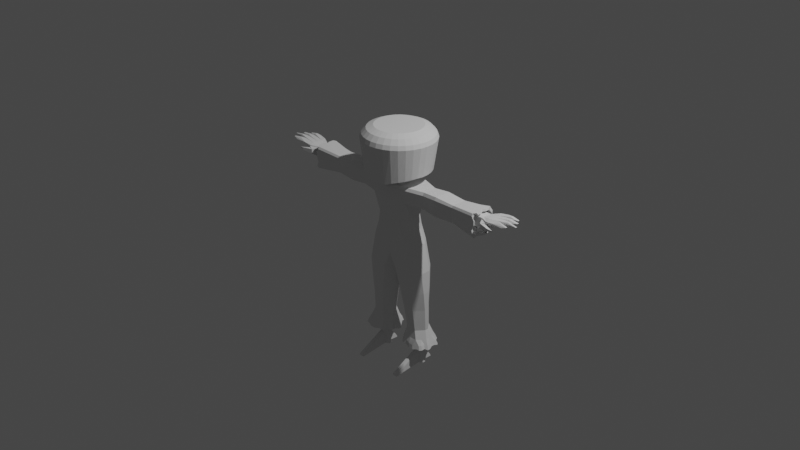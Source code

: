 # Source: ghostcatmodel.blend  (saved by Blender 3.4.6; exported with 4.5.12 LTS)
import bpy
from mathutils import Matrix  # noqa: F401  (used for matrix-valued properties, if any)

bpy.ops.wm.read_factory_settings(use_empty=True)
scene = bpy.context.scene
scene.name = 'Scene'

# ---- collections
col_collection = bpy.data.collections.new('Collection'); scene.collection.children.link(col_collection)

# ---- world
world_world = bpy.data.worlds.new('World'); scene.world = world_world
world_world.use_nodes = True; world_world.node_tree.nodes.clear()
_N = world_world.node_tree.nodes; _L = world_world.node_tree.links
n0 = _N.new('ShaderNodeOutputWorld'); n0.name = 'World Output'; n0.location = (300, 300)
n1 = _N.new('ShaderNodeBackground'); n1.name = 'Background'; n1.location = (10, 300)
n1.inputs[0].default_value = (0.05088, 0.05088, 0.05088, 1.0)
_L.new(n1.outputs[0], n0.inputs[0])
n0.is_active_output = True
world_world.color = (0.05088, 0.05088, 0.05088)
world_world.use_sun_shadow = False
world_world.sun_shadow_jitter_overblur = 0.0

# ---- cameras
cam_camera = bpy.data.cameras.new('Camera')
cam_camera.clip_end = 100.0
cam_camera.ortho_scale = 7.314

# ---- lights
light_light = bpy.data.lights.new('Light', 'POINT')
light_light.transmission_factor = 0.0
light_light.energy = 1000.0
light_light.shadow_soft_size = 0.1
light_light.shadow_maximum_resolution = 0.006
light_light.use_absolute_resolution = True

# ---- meshes
me_cube = bpy.data.meshes.new('Cube')
me_cube.from_pydata([(-1.696, -0.4854, -1.083), (-1.0, -0.5016, 1.0), (-1.696, 0.6436, -1.047), (-1.0, 0.5373, 1.0), (-1.352, -0.4746, -0.4061), (-1.101, -0.4891, -0.09191), (-1.0, -0.4955, 0.2027), (-1.0, -0.5016, 0.6), (-1.0, 0.5373, 0.6), (-1.0, 0.5621, 0.2027), (-1.101, 0.5941, -0.1006), (-1.352, 0.6217, -0.4332), (0.0, -0.4746, -0.4061), (0.0, -0.4891, -0.09191), (0.0, -0.4955, 0.2027), (0.0, -0.6784, 0.6), (0.0, 0.6217, -0.4332), (0.0, 0.5941, -0.1006), (0.0, 0.5621, 0.2027), (0.0, 0.8082, 0.6), (1.0, -0.504, 0.9341), (1.0, -0.4376, 1.0), (1.0, 0.567, 1.0), (1.0, 0.6338, 0.9341), (1.0, 0.6338, 0.6659), (1.0, 0.567, 0.6), (0.9351, 0.6451, 0.6), (1.0, -0.4377, 0.6), (1.0, -0.504, 0.6659), (0.0, 0.7414, 1.0), (0.0, 0.8082, 0.9341), (0.0, -0.6784, 0.9341), (-9.313e-10, -0.612, 1.0), (4.292, 0.2291, 0.9717), (4.292, 0.2167, 0.9893), (4.292, -0.1811, 0.9893), (4.292, -0.1934, 0.9717), (4.292, 0.2167, 0.7565), (4.292, 0.2291, 0.7741), (4.292, -0.1934, 0.7741), (4.292, -0.1811, 0.7565), (1.915, -0.2673, 0.5963), (1.915, -0.3336, 0.6622), (2.689, -0.3161, 0.568), (2.689, -0.3823, 0.6339), (3.677, -0.3318, 0.6443), (3.677, -0.2846, 0.5973), (3.677, -0.2845, 1.003), (3.677, -0.3318, 0.9557), (2.689, -0.316, 1.032), (2.689, -0.3823, 0.9661), (1.915, -0.3336, 0.9378), (1.915, -0.2672, 1.004), (1.915, 0.3693, 0.6622), (1.915, 0.3026, 0.5963), (2.689, 0.418, 0.6339), (2.689, 0.3514, 0.568), (3.677, 0.32, 0.5973), (3.677, 0.3674, 0.6443), (1.915, 0.3026, 1.004), (1.915, 0.3693, 0.9378), (2.689, 0.3514, 1.032), (2.689, 0.418, 0.9661), (3.677, 0.3674, 0.9557), (3.677, 0.32, 1.003), (5.088, 0.3008, 1.034), (5.092, 0.4578, 0.9264), (5.069, 0.5083, 0.9838), (5.065, 0.3576, 1.084), (5.114, -0.2774, 1.034), (5.091, -0.3345, 1.084), (4.976, -0.4726, 1.018), (4.999, -0.4221, 0.9609), (5.157, 0.4578, 0.6691), (4.999, 0.3849, 0.5662), (4.976, 0.4418, 0.5157), (5.133, 0.5083, 0.6116), (5.09, -0.4221, 0.6391), (5.067, -0.4726, 0.5816), (5.067, -0.4064, 0.5157), (5.09, -0.3492, 0.5662), (4.984, 0.3669, 1.015), (4.984, 0.4394, 0.943), (4.984, -0.4038, 0.943), (4.984, -0.3312, 1.015), (4.984, 0.4394, 0.657), (4.984, 0.3669, 0.5845), (4.984, -0.3312, 0.5845), (4.984, -0.4038, 0.657), (1.263, -0.4854, -1.083), (1.633, -0.1335, -1.072), (1.633, 0.2914, -1.059), (1.259, 0.6436, -1.047), (1.0, 0.2125, 0.2027), (0.6246, 0.5621, 0.2027), (1.0, 0.6221, 0.5351), (1.101, 0.244, -0.09777), (0.7249, 0.5941, -0.1006), (0.9762, 0.6217, -0.4332), (1.352, 0.2704, -0.4245), (1.0, -0.1479, 0.2027), (0.6329, -0.4955, 0.2027), (0.7313, -0.4891, -0.09191), (1.101, -0.1407, -0.0947), (1.352, -0.1248, -0.4148), (0.9809, -0.4746, -0.4061), (0.3735, 0.6436, -1.047), (3.725e-09, 0.2828, -1.059), (0.0, 0.6314, -0.7061), (0.0, -0.1236, -1.072), (0.3732, -0.4854, -1.083), (0.0, -0.4799, -0.7418), (1.423, 0.1019, -2.852), (1.283, 0.009785, -2.856), (1.283, 0.2919, -2.847), (1.423, 0.2059, -2.851), (1.052, 0.009785, -2.856), (0.9129, 0.1179, -2.851), (0.9129, 0.2111, -2.851), (1.052, 0.2919, -2.847), (0.1972, -0.02504, -1.587), (0.5708, -0.3875, -1.598), (0.358, 0.0551, -2.035), (0.7327, -0.3094, -2.046), (0.8546, -0.2274, -2.569), (0.5318, 0.08767, -2.559), (1.673, 0.08261, -2.559), (1.349, -0.2274, -2.569), (1.668, 0.04847, -2.035), (1.294, -0.3094, -2.046), (1.304, -0.3875, -1.598), (1.675, -0.03294, -1.587), (0.5711, 0.5963, -1.567), (0.1972, 0.2348, -1.578), (0.733, 0.5624, -2.019), (0.358, 0.1987, -2.03), (0.5318, 0.2176, -2.555), (0.8549, 0.532, -2.545), (1.675, 0.2418, -1.578), (1.301, 0.5963, -1.567), (1.668, 0.2047, -2.03), (1.292, 0.5624, -2.019), (1.347, 0.532, -2.545), (1.673, 0.2222, -2.555), (1.654, -0.3718, -2.964), (2.03, -0.05839, -2.983), (2.027, 0.4603, -2.964), (1.629, 0.7657, -2.951), (0.3527, -0.05177, -2.954), (0.6796, -0.3718, -2.964), (0.6301, 0.7513, -2.946), (0.3527, 0.3953, -2.94), (1.555, -0.2762, -2.9), (1.889, 0.04528, -2.89), (1.889, 0.2985, -2.882), (1.553, 0.6189, -2.872), (0.4484, 0.04942, -2.89), (0.7795, -0.2762, -2.9), (0.7801, 0.6189, -2.872), (0.4484, 0.2947, -2.882), (0.9351, -0.5153, 0.6), (1.412, 0.098, -3.132), (1.412, 0.2166, -3.132), (0.9342, 0.1163, -3.132), (0.9342, 0.2231, -3.132), (1.223, -0.02204, -3.134), (1.286, -0.01244, -3.192), (1.317, 0.02402, -3.134), (1.287, -0.02075, -3.077), (1.059, -0.01244, -3.192), (1.122, -0.02204, -3.134), (1.058, -0.02075, -3.077), (1.029, 0.02434, -3.134), (1.285, -1.161, -3.569), (1.059, -1.161, -3.569), (1.253, -1.139, -3.513), (1.278, -1.166, -3.534), (1.067, -1.166, -3.534), (1.092, -1.139, -3.513), (1.283, 0.2911, -3.157), (1.257, 0.2859, -3.128), (1.283, 0.2883, -3.104), (1.301, 0.2749, -3.128), (1.088, 0.2859, -3.128), (1.062, 0.2911, -3.157), (1.043, 0.2756, -3.128), (1.062, 0.2883, -3.104), (1.166, 0.7589, -3.492), (1.145, 0.7801, -3.534), (1.178, 0.7589, -3.492), (1.199, 0.7801, -3.534), (1.31, 0.3487, -3.483), (1.035, 0.3487, -3.483), (1.161, 0.7628, -3.559), (1.145, 0.7808, -3.542), (1.199, 0.7808, -3.542), (1.184, 0.7628, -3.559), (1.311, 0.03734, -3.49), (1.296, 0.03998, -3.505), (1.049, 0.03998, -3.505), (1.034, 0.03734, -3.49), (1.276, -1.138, -3.595), (1.285, -1.161, -3.571), (1.059, -1.161, -3.571), (1.069, -1.138, -3.595), (1.468, 0.1331, -3.509), (1.479, 0.1238, -3.496), (1.468, 0.2394, -3.508), (1.479, 0.2458, -3.495), (0.8792, 0.1511, -3.509), (0.8681, 0.1426, -3.496), (0.8792, 0.2452, -3.508), (0.8681, 0.2518, -3.495), (1.289, 0.3388, -3.504), (1.25, 0.3642, -3.505), (1.323, 0.3293, -3.505), (1.316, 0.3463, -3.491), (1.056, 0.3388, -3.504), (1.097, 0.3642, -3.505), (1.021, 0.3295, -3.505), (1.028, 0.3464, -3.491), (1.296, 0.03998, -3.505), (1.313, 0.03893, -3.492), (1.032, 0.03911, -3.492), (1.049, 0.03998, -3.505), (0.6932, -0.06989, -2.564), (0.4422, 0.01795, -2.756), (0.5162, -0.2118, -2.959), (0.7671, -0.2996, -2.766), (0.6933, 0.3748, -2.55), (0.7674, 0.6233, -2.737), (0.5164, 0.5549, -2.935), (0.4422, 0.3064, -2.747), (1.51, 0.3771, -2.55), (1.829, 0.3109, -2.747), (1.819, 0.5571, -2.935), (1.5, 0.6233, -2.737), (1.879, -0.2719, -2.972), (1.829, 0.01303, -2.757), (1.511, -0.07242, -2.564), (1.501, -0.2996, -2.766), (1.102, -0.2274, -2.569), (0.5318, 0.1526, -2.557), (0.2531, 0.1912, -2.965), (1.188, -0.4286, -2.996), (1.673, 0.1524, -2.557), (1.985, 0.1716, -2.947), (1.101, 0.532, -2.545), (1.166, 0.7145, -2.93), (1.665, -0.1433, -2.762), (1.664, 0.4671, -2.742), (0.6048, 0.4649, -2.742), (0.6047, -0.1408, -2.761), (0.4422, 0.1622, -2.752), (1.133, 0.6233, -2.737), (1.134, -0.2996, -2.766), (1.829, 0.162, -2.752), (0.6125, 0.00889, -2.561), (0.3975, -0.01691, -2.855), (0.5979, -0.2918, -2.962), (0.8108, -0.2635, -2.668), (0.7741, 0.4534, -2.547), (0.6738, 0.7056, -2.85), (0.4345, 0.4751, -2.937), (0.487, 0.262, -2.651), (1.591, 0.2996, -2.552), (1.949, 0.416, -2.868), (1.735, 0.6358, -2.932), (1.423, 0.5776, -2.641), (1.902, -0.1353, -2.957), (1.751, 0.04782, -2.658), (1.43, -0.1499, -2.566), (1.578, -0.3357, -2.865), (1.225, -0.2274, -2.569), (0.5318, 0.1201, -2.558), (0.3527, 0.06, -2.95), (1.431, -0.4286, -2.996), (1.673, 0.1175, -2.558), (1.985, 0.2856, -2.943), (0.9778, 0.532, -2.545), (0.8731, 0.7513, -2.946), (0.7739, -0.1487, -2.566), (0.487, 0.05281, -2.658), (0.4344, -0.1318, -2.957), (0.7234, -0.3357, -2.865), (0.6125, 0.2962, -2.552), (0.8111, 0.5776, -2.641), (0.5982, 0.6347, -2.932), (0.3975, 0.3509, -2.844), (1.428, 0.4545, -2.547), (1.751, 0.2666, -2.651), (1.944, 0.5391, -2.962), (1.553, 0.72, -2.854), (1.796, -0.3507, -2.975), (1.952, -0.0236, -2.884), (1.592, 0.005093, -2.561), (1.425, -0.2635, -2.668), (0.9781, -0.2274, -2.569), (0.5318, 0.1851, -2.556), (0.2531, 0.303, -2.961), (0.9232, -0.3718, -2.964), (1.673, 0.1873, -2.556), (2.03, 0.05567, -2.979), (1.224, 0.532, -2.545), (1.386, 0.7657, -2.951), (1.583, -0.2214, -2.764), (1.747, -0.06513, -2.759), (1.802, -0.2365, -2.874), (1.588, -0.1079, -2.663), (1.582, 0.5452, -2.74), (1.746, 0.389, -2.745), (1.587, 0.4221, -2.646), (1.741, 0.5121, -2.838), (0.5235, 0.3856, -2.745), (0.6861, 0.5441, -2.74), (0.6491, 0.4198, -2.646), (0.5606, 0.5099, -2.838), (0.6859, -0.2202, -2.764), (0.5235, -0.06144, -2.759), (0.6489, -0.1054, -2.663), (0.5604, -0.1763, -2.86), (0.2979, 0.1864, -2.867), (0.487, 0.1574, -2.654), (0.4422, 0.09007, -2.754), (0.4422, 0.2343, -2.75), (1.15, 0.6689, -2.833), (1.117, 0.5776, -2.641), (0.9505, 0.6233, -2.737), (1.317, 0.6233, -2.737), (1.171, -0.3925, -2.897), (1.118, -0.2635, -2.668), (1.318, -0.2996, -2.766), (0.9507, -0.2996, -2.766), (1.907, 0.1668, -2.849), (1.751, 0.1572, -2.654), (1.829, 0.2365, -2.749), (1.829, 0.08751, -2.754), (1.751, 0.1025, -2.656), (1.751, 0.2119, -2.653), (1.907, 0.2611, -2.846), (0.9644, -0.2635, -2.668), (1.271, -0.2635, -2.668), (1.385, -0.3925, -2.897), (1.27, 0.5776, -2.641), (0.9641, 0.5776, -2.641), (0.8868, 0.7056, -2.85), (0.487, 0.2097, -2.653), (0.487, 0.1051, -2.656), (0.3975, 0.07504, -2.852), (0.479, -0.0966, -2.858), (0.568, -0.02627, -2.66), (0.7299, -0.1844, -2.665), (0.6422, 0.5894, -2.836), (0.7301, 0.4987, -2.643), (0.568, 0.3409, -2.648), (1.866, 0.4944, -2.865), (1.669, 0.3443, -2.648), (1.505, 0.4999, -2.643), (1.669, -0.03002, -2.66), (1.824, -0.1002, -2.858), (1.72, -0.315, -2.876), (1.506, -0.1857, -2.665), (1.659, 0.5905, -2.836), (0.479, 0.4304, -2.841), (0.6419, -0.256, -2.863), (0.2979, 0.2784, -2.864), (1.34, 0.72, -2.854), (0.9369, -0.3357, -2.865), (1.952, 0.07067, -2.881), (5.077, 0.3292, 1.059), (4.999, 0.4213, 0.9974), (5.08, 0.483, 0.9551), (4.976, 0.475, 1.051), (4.999, -0.3857, 0.9974), (5.103, -0.3059, 1.059), (4.976, -0.4394, 1.051), (4.987, -0.4474, 0.9897), (5.145, 0.483, 0.6404), (4.999, 0.4213, 0.6026), (4.987, 0.4133, 0.5409), (4.976, 0.475, 0.5487), (5.09, -0.3857, 0.6026), (5.078, -0.4474, 0.6103), (5.067, -0.4395, 0.5487), (5.078, -0.3778, 0.5409), (4.976, 0.01772, 1.084), (4.999, 0.01784, 1.034), (4.999, 0.4578, 0.8), (4.976, 0.5083, 0.8), (5.084, -0.4726, 0.8221), (5.107, -0.4221, 0.8221), (5.158, 0.01784, 0.5662), (5.134, 0.01769, 0.5157), (5.146, 0.01776, 0.5409), (5.096, -0.4474, 0.8221), (4.987, 0.483, 0.8), (4.987, 0.01778, 1.059), (5.082, 0.315, 1.046), (4.999, 0.4396, 0.9792), (5.074, 0.4957, 0.9695), (4.976, 0.4584, 1.068), (4.999, -0.3674, 1.016), (5.097, -0.3202, 1.072), (4.976, -0.456, 1.035), (4.993, -0.4348, 0.9753), (5.151, 0.4704, 0.6547), (4.999, 0.4031, 0.5844), (4.982, 0.4275, 0.5283), (4.976, 0.4916, 0.5651), (5.09, -0.4039, 0.6208), (5.072, -0.46, 0.596), (5.067, -0.4229, 0.5322), (5.084, -0.3635, 0.5535), (5.091, -0.1225, 1.084), (5.088, 0.1173, 1.034), (5.157, 0.4578, 0.7496), (5.069, 0.5083, 0.8746), (4.976, -0.4726, 0.6908), (5.107, -0.4221, 0.9026), (4.999, -0.1657, 0.5662), (5.134, 0.2297, 0.5157), (5.071, 0.3434, 1.072), (4.999, 0.4031, 1.016), (5.086, 0.4704, 0.9407), (4.976, 0.4916, 1.035), (4.999, -0.4039, 0.9792), (5.109, -0.2917, 1.046), (4.976, -0.4229, 1.068), (4.982, -0.46, 1.004), (5.139, 0.4957, 0.626), (4.999, 0.4396, 0.6208), (4.993, 0.3991, 0.5535), (4.976, 0.4584, 0.5322), (5.09, -0.3674, 0.5844), (5.084, -0.4348, 0.6247), (5.067, -0.456, 0.5651), (5.072, -0.3921, 0.5283), (5.065, 0.1456, 1.084), (5.114, -0.09387, 1.034), (5.092, 0.4578, 0.8459), (5.133, 0.5083, 0.7208), (5.084, -0.4726, 0.9313), (4.999, -0.4221, 0.7195), (5.158, 0.2014, 0.5662), (4.976, -0.1943, 0.5157), (5.14, 0.01772, 0.5283), (5.152, 0.0178, 0.5535), (4.987, -0.18, 0.5409), (5.102, -0.4348, 0.8221), (5.09, -0.46, 0.8221), (5.096, -0.4474, 0.917), (4.987, -0.4474, 0.7052), (4.982, 0.4957, 0.8), (4.993, 0.4704, 0.8), (5.08, 0.483, 0.8603), (5.145, 0.483, 0.7352), (4.993, 0.01781, 1.046), (4.982, 0.01775, 1.072), (5.077, 0.1314, 1.059), (5.103, -0.1082, 1.059), (4.987, 0.4656, 0.593), (4.987, -0.3952, 1.042), (4.987, 0.4307, 1.042), (4.987, 0.4656, 1.007), (4.993, 0.4526, 0.9931), (4.993, 0.4169, 1.029), (4.982, 0.4446, 1.055), (4.982, -0.409, 1.055), (4.993, -0.3813, 1.029), (4.993, 0.4526, 0.6069), (4.982, 0.4786, 0.5791), (5.097, -0.1153, 1.072), (5.071, 0.1385, 1.072), (5.082, 0.1244, 1.046), (5.151, 0.4704, 0.7424), (5.086, 0.4704, 0.8531), (5.074, 0.4957, 0.8674), (4.982, -0.46, 0.698), (5.09, -0.46, 0.9241), (5.102, -0.4348, 0.9098), (4.993, -0.1728, 0.5535), (4.982, -0.1872, 0.5283), (4.993, -0.4348, 0.7123), (5.139, 0.4957, 0.728), (5.109, -0.101, 1.046), (4.982, 0.4786, 1.021), (4.292, -0.3762, 0.9327), (4.292, -0.3039, 1.005), (4.292, 0.3396, 1.005), (4.292, 0.4119, 0.9327), (4.292, 0.4119, 0.6673), (4.292, 0.3396, 0.5951), (4.292, -0.3039, 0.5951), (4.292, -0.3762, 0.6673), (5.27, -0.2191, 0.9606), (5.27, -0.2052, 0.9804), (5.27, 0.242, 0.9804), (5.27, 0.2559, 0.9606), (5.27, 0.2559, 0.7397), (5.27, 0.242, 0.7199), (5.27, -0.2052, 0.7199), (5.27, -0.2191, 0.7397), (5.68, -0.3969, 0.9668), (5.68, -0.3859, 1.002), (5.68, 0.3701, 1.042), (5.68, 0.392, 0.9668), (5.68, 0.392, 0.8908), (5.68, 0.3701, 0.8553), (5.68, -0.3333, 0.8553), (5.68, -0.3969, 0.8908), (6.153, -0.3026, 0.948), (6.2, -0.2971, 0.9613), (6.2, 0.2813, 0.9613), (6.153, 0.2976, 0.948), (6.053, 0.2976, 0.9196), (6.006, 0.2813, 0.9064), (6.006, -0.2445, 0.9064), (6.053, -0.3026, 0.9196), (4.292, -0.143, 1.005), (4.292, 0.01784, 1.005), (4.292, 0.1787, 1.005), (4.984, 0.1924, 1.015), (4.984, 0.01784, 1.015), (4.984, -0.1567, 1.015), (4.292, -0.08161, 0.9893), (4.292, 0.01784, 0.9893), (4.292, 0.1173, 0.9893), (5.27, -0.09339, 0.9804), (5.27, 0.0184, 0.9804), (5.27, 0.1302, 0.9804), (5.68, -0.2193, 1.032), (5.671, 0.008005, 1.027), (5.691, 0.2041, 1.027), (6.103, -0.164, 0.9888), (6.103, 0.0184, 0.9888), (6.307, 0.303, 1.08), (6.307, 0.3995, 1.08), (6.042, 0.418, 1.064), (6.55, 0.4101, 1.025), (6.667, 0.3995, 1.046), (6.134, 0.1916, 0.9801), (6.023, 0.1604, 0.9962), (6.137, 0.1531, 0.9922), (6.103, 0.1152, 0.9888), (6.56, 0.303, 1.056), (6.667, 0.3388, 1.046), (6.456, 0.1663, 1.088), (6.121, 0.1898, 1.067), (6.574, 0.194, 1.036), (6.875, 0.1654, 1.066), (6.082, 0.02322, 1.055), (6.446, 0.07447, 1.083), (6.875, 0.08434, 1.066), (6.594, 0.03623, 1.038), (6.632, -0.09624, 1.101), (6.249, -0.009695, 1.072), (6.704, -0.02399, 1.039), (7.06, -0.1064, 1.069), (6.303, -0.1989, 1.079), (6.635, -0.1536, 1.102), (7.06, -0.1633, 1.069), (6.738, -0.1873, 1.042), (6.401, -0.3154, 1.094), (6.212, -0.2652, 1.086), (6.649, -0.3216, 1.051), (6.819, -0.3664, 1.072), (6.01, -0.4339, 1.035), (6.39, -0.3646, 1.085), (6.807, -0.4246, 1.072), (6.574, -0.4558, 1.031), (5.446, -0.4743, 0.9443), (5.446, -0.4743, 0.8308), (5.683, -0.4073, 0.9467), (5.683, -0.4073, 0.8865), (5.943, -0.598, 0.9394), (5.943, -0.598, 0.8806), (6.18, -0.531, 0.9097), (6.18, -0.531, 0.8785)], [(2, 0), (7, 1), (1, 3), (11, 2), (0, 4), (4, 5), (5, 6), (6, 7), (3, 8), (8, 9), (9, 10), (10, 11), (12, 4), (13, 5), (14, 6), (15, 7), (4, 11), (5, 10), (6, 9), (7, 8), (11, 16), (10, 17), (9, 18), (8, 19), (29, 3), (32, 1), (108, 2), (111, 0)], [(24, 23, 60, 53), (64, 47, 70, 413, 385, 437, 68), (368, 294, 145, 302), (89, 105, 12, 111, 110), (102, 101, 14, 13), (18, 19, 26, 95, 94), (27, 25, 54, 41), (106, 92, 139, 132), (99, 96, 103, 104), (96, 93, 100, 103), (16, 17, 97, 98), (61, 49, 47, 64), (84, 523, 522, 521, 81, 65, 414, 386, 438, 69), (520, 488, 81, 521), (101, 160, 15, 14), (109, 107, 133, 120), (89, 110, 121, 130), (20, 28, 42, 51), (48, 45, 78, 417, 389, 441, 71), (19, 30, 23, 24, 26), (489, 490, 85, 82), (105, 102, 13, 12), (50, 44, 45, 48), (46, 57, 75, 420, 392, 444, 79), (93, 95, 25, 27, 100), (55, 62, 63, 58), (58, 63, 67, 416, 388, 440, 76), (22, 29, 32, 21), (53, 60, 62, 55), (59, 52, 49, 61), (160, 28, 20, 31, 15), (41, 54, 56, 43), (43, 56, 57, 46), (82, 85, 73, 415, 387, 439, 66), (88, 83, 72, 418, 390, 442, 77), (86, 87, 80, 419, 391, 443, 74), (33, 34, 496, 497), (493, 486, 83, 88), (491, 492, 87, 86), (51, 42, 44, 50), (116, 113, 152, 157), (367, 284, 149, 300), (153, 154, 146, 278, 246, 302, 145), (140, 128, 126, 277, 245, 301, 143), (91, 99, 104, 90), (132, 139, 141, 134), (138, 131, 128, 140), (17, 18, 94, 97), (134, 141, 142, 303, 247, 279, 137), (366, 292, 147, 304), (112, 115, 154, 153), (129, 123, 124, 297, 241, 273, 127), (365, 288, 151, 299), (106, 108, 16, 98, 92), (120, 133, 135, 122), (122, 135, 136, 298, 242, 274, 125), (157, 152, 144, 276, 244, 300, 149), (155, 158, 150, 280, 248, 304, 147), (159, 156, 148, 275, 243, 299, 151), (27, 28, 160), (114, 119, 158, 155), (118, 117, 156, 159), (130, 121, 123, 129), (24, 25, 95, 26), (29, 22, 23, 30), (21, 32, 31, 20), (46, 79, 411, 383, 435, 78, 45), (52, 21, 20, 51), (58, 76, 408, 380, 432, 75, 57), (64, 68, 400, 372, 424, 67, 63), (27, 41, 42, 28), (41, 43, 44, 42), (43, 46, 45, 44), (70, 47, 48, 71, 403, 375, 427), (47, 49, 50, 48), (49, 52, 51, 50), (24, 53, 54, 25), (53, 55, 56, 54), (55, 58, 57, 56), (22, 59, 60, 23), (59, 61, 62, 60), (61, 64, 63, 62), (72, 83, 84, 69, 401, 373, 425), (82, 66, 398, 370, 422, 65, 81), (86, 74, 406, 378, 430, 73, 85), (80, 87, 88, 77, 409, 381, 433), (83, 486, 487, 84), (489, 82, 81, 488), (491, 86, 85, 490), (87, 492, 493, 88), (22, 21, 52, 59), (93, 94, 95), (106, 107, 108), (109, 110, 111), (99, 91, 92, 98), (105, 89, 90, 104), (93, 96, 97, 94), (96, 99, 98, 97), (101, 102, 103, 100), (102, 105, 104, 103), (364, 259, 149, 284), (131, 90, 89, 130), (363, 263, 151, 288), (362, 267, 147, 292), (109, 120, 121, 110), (120, 122, 123, 121), (122, 125, 257, 225, 281, 124, 123), (361, 271, 127, 296), (126, 128, 129, 127, 271, 239, 295), (128, 131, 130, 129), (106, 132, 133, 107), (132, 134, 135, 133), (134, 137, 261, 229, 285, 136, 135), (91, 138, 139, 92), (138, 140, 141, 139), (140, 143, 265, 233, 289, 142, 141), (144, 152, 153, 145, 269, 237, 293), (155, 147, 267, 235, 291, 146, 154), (148, 156, 157, 149, 259, 227, 283), (159, 151, 263, 231, 287, 150, 158), (152, 113, 112, 153), (114, 155, 154, 115), (156, 117, 116, 157), (118, 159, 158, 119), (160, 101, 100, 27), (91, 90, 131, 138), (188, 190, 195, 194), (173, 176, 177, 174, 203, 202), (169, 200, 203, 174), (117, 118, 164, 163), (214, 191, 216), (115, 112, 161, 162), (177, 178, 170, 169, 174), (114, 115, 162, 182, 181), (193, 218, 192, 194), (119, 114, 181, 180, 183, 186), (192, 184, 188, 194), (161, 167, 166, 197, 222, 206), (116, 117, 163, 172, 171), (179, 182, 162, 208, 216, 191), (197, 166, 173, 202), (169, 172, 163, 210, 223, 200), (165, 170, 178, 175), (112, 113, 168, 167, 161), (113, 116, 171, 170, 165, 168), (118, 119, 186, 185, 164), (179, 191, 195, 190), (183, 180, 189, 187), (165, 166, 167, 168), (169, 170, 171, 172), (164, 185, 184, 192, 220, 212), (177, 176, 175, 178), (165, 175, 176, 173, 166), (179, 180, 181, 182), (183, 184, 185, 186), (187, 189, 190, 188), (179, 190, 189, 180), (188, 184, 183, 187), (199, 198, 201, 204), (195, 191, 214, 196), (197, 198, 221, 222), (194, 195, 196, 193), (192, 218, 220), (214, 218, 193, 196), (163, 164, 212, 210), (199, 200, 223, 224), (202, 203, 204, 201), (197, 202, 201, 198), (203, 200, 199, 204), (162, 161, 206, 208), (205, 207, 208, 206), (210, 212, 211, 209), (215, 213, 214, 216), (217, 219, 220, 218), (207, 215, 216, 208), (212, 220, 219, 211), (218, 214, 213, 217), (206, 222, 221, 205), (223, 210, 209, 224), (211, 219, 217, 213, 215, 207, 205, 221, 198, 199, 224, 209), (360, 305, 240, 272), (359, 306, 249, 307), (358, 295, 239, 308), (357, 309, 236, 268), (356, 310, 250, 311), (355, 291, 235, 312), (354, 313, 232, 264), (353, 314, 251, 315), (352, 287, 231, 316), (351, 317, 228, 260), (350, 318, 252, 319), (349, 283, 227, 320), (348, 321, 243, 275), (347, 322, 253, 323), (346, 264, 232, 324), (345, 325, 248, 280), (344, 326, 254, 327), (343, 268, 236, 328), (342, 329, 244, 276), (341, 330, 255, 331), (340, 260, 228, 332), (339, 333, 246, 278), (338, 334, 256, 335), (337, 270, 238, 336), (334, 337, 336, 256), (245, 277, 337, 334), (277, 126, 270, 337), (290, 338, 335, 234), (143, 301, 338, 290), (301, 245, 334, 338), (266, 339, 278, 146), (234, 335, 339, 266), (335, 256, 333, 339), (330, 340, 332, 255), (241, 297, 340, 330), (297, 124, 260, 340), (296, 341, 331, 240), (127, 273, 341, 296), (273, 241, 330, 341), (272, 342, 276, 144), (240, 331, 342, 272), (331, 255, 329, 342), (326, 343, 328, 254), (247, 303, 343, 326), (303, 142, 268, 343), (286, 344, 327, 230), (137, 279, 344, 286), (279, 247, 326, 344), (262, 345, 280, 150), (230, 327, 345, 262), (327, 254, 325, 345), (322, 346, 324, 253), (242, 298, 346, 322), (298, 136, 264, 346), (282, 347, 323, 226), (125, 274, 347, 282), (274, 242, 322, 347), (258, 348, 275, 148), (226, 323, 348, 258), (323, 253, 321, 348), (318, 349, 320, 252), (226, 258, 349, 318), (258, 148, 283, 349), (257, 350, 319, 225), (125, 282, 350, 257), (282, 226, 318, 350), (281, 351, 260, 124), (225, 319, 351, 281), (319, 252, 317, 351), (314, 352, 316, 251), (230, 262, 352, 314), (262, 150, 287, 352), (261, 353, 315, 229), (137, 286, 353, 261), (286, 230, 314, 353), (285, 354, 264, 136), (229, 315, 354, 285), (315, 251, 313, 354), (310, 355, 312, 250), (234, 266, 355, 310), (266, 146, 291, 355), (265, 356, 311, 233), (143, 290, 356, 265), (290, 234, 310, 356), (289, 357, 268, 142), (233, 311, 357, 289), (311, 250, 309, 357), (306, 358, 308, 249), (238, 270, 358, 306), (270, 126, 295, 358), (269, 359, 307, 237), (145, 294, 359, 269), (294, 238, 306, 359), (293, 360, 272, 144), (237, 307, 360, 293), (307, 249, 305, 360), (305, 361, 296, 240), (249, 308, 361, 305), (308, 239, 271, 361), (309, 362, 292, 236), (250, 312, 362, 309), (312, 235, 267, 362), (313, 363, 288, 232), (251, 316, 363, 313), (316, 231, 263, 363), (317, 364, 284, 228), (252, 320, 364, 317), (320, 227, 259, 364), (321, 365, 299, 243), (253, 324, 365, 321), (324, 232, 288, 365), (325, 366, 304, 248), (254, 328, 366, 325), (328, 236, 292, 366), (329, 367, 300, 244), (255, 332, 367, 329), (332, 228, 284, 367), (333, 368, 302, 246), (256, 336, 368, 333), (336, 238, 294, 368), (399, 67, 424, 485, 463, 464, 398, 66, 423, 371), (475, 454, 476, 416, 67, 399, 371, 423, 66, 439), (372, 400, 466, 462, 465, 422, 370, 398, 464, 463, 485, 424), (374, 402, 70, 427, 467, 461, 468, 401, 69, 426), (407, 75, 432, 380, 408, 470, 460, 469, 430, 378, 406, 74, 431, 379), (434, 77, 442, 482, 451, 477, 417, 78, 410, 382), (472, 458, 473, 414, 65, 397, 369, 421, 68, 437), (465, 462, 466, 400, 68, 421, 369, 397, 65, 422), (469, 460, 470, 408, 76, 429, 377, 405, 73, 430), (474, 455, 483, 440, 388, 452, 395, 453, 387, 415), (452, 388, 416, 476, 454, 475, 439, 387, 453, 395), (477, 451, 482, 442, 390, 448, 394, 449, 389, 417), (478, 450, 479, 418, 72, 404, 376, 428, 71, 441), (403, 71, 428, 376, 404, 72, 425, 373, 401, 468, 461, 467, 427, 375), (411, 79, 436, 384, 412, 80, 433, 381, 409, 77, 434, 382, 410, 78, 435, 383), (480, 447, 481, 444, 392, 445, 393, 446, 391, 419), (445, 392, 420, 75, 407, 379, 431, 74, 443, 391, 446, 393), (436, 79, 444, 481, 447, 480, 419, 80, 412, 384), (448, 390, 418, 479, 450, 478, 441, 389, 449, 394), (429, 76, 440, 483, 455, 474, 415, 73, 405, 377), (456, 386, 414, 473, 458, 472, 437, 385, 457, 396), (426, 69, 438, 484, 459, 471, 413, 70, 402, 374), (471, 459, 484, 438, 386, 456, 396, 457, 385, 413), (36, 35, 487, 486), (34, 33, 489, 488), (38, 37, 491, 490), (40, 39, 493, 492), (526, 34, 488, 520), (37, 40, 492, 491), (33, 38, 490, 489), (39, 36, 486, 493), (501, 500, 508, 509), (38, 33, 497, 498), (524, 35, 495, 527), (37, 38, 498, 499), (35, 36, 494, 495), (36, 39, 501, 494), (40, 37, 499, 500), (39, 40, 500, 501), (506, 505, 513, 514), (497, 496, 504, 505), (498, 497, 505, 506), (527, 495, 503, 530), (499, 498, 506, 507), (495, 494, 502, 503), (502, 494, 570, 572), (500, 499, 507, 508), (507, 506, 514, 515), (503, 502, 510, 511), (502, 509, 517, 510), (508, 507, 515, 516), (509, 508, 516, 517), (505, 504, 512, 513), (532, 541, 544, 535), (531, 530, 558, 559, 554, 555), (496, 529, 532, 504), (529, 528, 531, 532), (528, 527, 530, 531), (34, 526, 529, 496), (526, 525, 528, 529), (525, 524, 527, 528), (35, 524, 518, 487), (524, 525, 519, 518), (525, 526, 520, 519), (487, 518, 523, 84), (518, 519, 522, 523), (519, 520, 521, 522), (512, 504, 537, 538), (515, 514, 513, 512, 540, 543, 534, 533, 511, 510, 517, 516), (542, 541, 532, 547, 548), (534, 543, 542, 548, 549, 552, 553), (532, 531, 550, 551, 546, 547), (536, 535, 544, 545, 539), (534, 531, 555, 556), (530, 533, 561, 558), (533, 530, 563, 564), (530, 503, 566, 567, 562, 563), (503, 511, 569, 566), (538, 537, 536, 539), (504, 532, 535, 536, 537), (540, 541, 542, 543), (540, 545, 544, 541), (540, 512, 538, 539, 545), (546, 549, 548, 547), (546, 551, 552, 549), (550, 553, 552, 551), (531, 534, 553, 550), (554, 557, 556, 555), (533, 534, 556, 557, 560, 561), (558, 561, 560, 559), (554, 559, 560, 557), (562, 565, 564, 563), (511, 533, 564, 565, 568, 569), (566, 569, 568, 567), (562, 567, 568, 565), (572, 570, 574, 576), (494, 501, 571, 570), (501, 509, 573, 571), (509, 502, 572, 573), (574, 575, 577, 576), (573, 572, 576, 577), (571, 573, 577, 575), (570, 571, 575, 574)])
_uv = me_cube.uv_layers.new(name='UVMap')
_uv.uv.foreach_set('vector', [0.5832, 0.5, 0.6168, 0.5, 0.6169, 0.5, 0.5831, 0.5, 0.625, 0.517, 0.625, 0.7331, 0.625, 0.7331, 0.625, 0.6791, 0.625, 0.625, 0.625, 0.571, 0.625, 0.517, 0.375, 0.6475, 0.375, 0.6701, 0.375, 0.6775, 0.375, 0.6512, 0.375, 0.7783, 0.425, 0.7843, 0.425, 0.875, 0.4002, 0.875, 0.375, 0.8464, 0.475, 0.792, 0.525, 0.7959, 0.525, 0.875, 0.475, 0.875, 0.525, 0.375, 0.575, 0.375, 0.575, 0.4919, 0.5668, 0.5, 0.525, 0.4531, 0.575, 0.7354, 0.575, 0.5147, 0.575, 0.5237, 0.575, 0.7264, 0.375, 0.4036, 0.375, 0.4714, 0.375, 0.4684, 0.375, 0.4066, 0.425, 0.5801, 0.475, 0.5808, 0.475, 0.6696, 0.425, 0.6702, 0.475, 0.5808, 0.525, 0.5826, 0.525, 0.6678, 0.475, 0.6696, 0.425, 0.375, 0.475, 0.375, 0.475, 0.4573, 0.425, 0.4653, 0.625, 0.5208, 0.625, 0.7293, 0.625, 0.7331, 0.625, 0.517, 0.6189, 0.714, 0.6189, 0.6695, 0.6189, 0.625, 0.6189, 0.5805, 0.6189, 0.536, 0.6206, 0.5314, 0.6206, 0.5782, 0.6206, 0.625, 0.6206, 0.6718, 0.6206, 0.7186, 0.6126, 0.5886, 0.6126, 0.5523, 0.6189, 0.536, 0.6189, 0.5805, 0.525, 0.7959, 0.575, 0.7581, 0.575, 0.875, 0.525, 0.875, 0.0, 0.0, 0.0, 0.0, 0.0, 0.0, 0.0, 0.0, 0.375, 0.7783, 0.375, 0.8464, 0.375, 0.8434, 0.375, 0.7814, 0.6168, 0.75, 0.5832, 0.75, 0.5831, 0.75, 0.6169, 0.75, 0.6192, 0.75, 0.5808, 0.75, 0.5808, 0.75, 0.5904, 0.75, 0.6, 0.75, 0.6096, 0.75, 0.6192, 0.75, 0.575, 0.375, 0.6168, 0.375, 0.6168, 0.5, 0.5832, 0.5, 0.575, 0.4919, 0.6082, 0.5359, 0.5918, 0.5359, 0.5874, 0.5175, 0.6126, 0.5175, 0.425, 0.7843, 0.475, 0.792, 0.475, 0.875, 0.425, 0.875, 0.6179, 0.75, 0.5821, 0.75, 0.5808, 0.75, 0.6192, 0.75, 0.575, 0.7331, 0.575, 0.517, 0.575, 0.517, 0.575, 0.571, 0.575, 0.625, 0.575, 0.6791, 0.575, 0.7331, 0.525, 0.5826, 0.5668, 0.5, 0.575, 0.5147, 0.575, 0.7354, 0.525, 0.6678, 0.5821, 0.5, 0.6179, 0.5, 0.6192, 0.5, 0.5808, 0.5, 0.5808, 0.5, 0.6192, 0.5, 0.6192, 0.5, 0.6096, 0.5, 0.6, 0.5, 0.5904, 0.5, 0.5808, 0.5, 0.625, 0.5147, 0.75, 0.5112, 0.75, 0.7388, 0.625, 0.7354, 0.5831, 0.5, 0.6169, 0.5, 0.6179, 0.5, 0.5821, 0.5, 0.625, 0.5237, 0.625, 0.7264, 0.625, 0.7293, 0.625, 0.5208, 0.575, 0.7581, 0.5832, 0.75, 0.6168, 0.75, 0.6168, 0.875, 0.575, 0.875, 0.575, 0.7264, 0.575, 0.5237, 0.575, 0.5208, 0.575, 0.7293, 0.575, 0.7293, 0.575, 0.5208, 0.575, 0.517, 0.575, 0.7331, 0.6126, 0.5175, 0.5874, 0.5175, 0.5858, 0.5129, 0.5929, 0.5129, 0.6, 0.5129, 0.6071, 0.5129, 0.6142, 0.5129, 0.5874, 0.7325, 0.6126, 0.7325, 0.6142, 0.7371, 0.6071, 0.7371, 0.6, 0.7371, 0.5929, 0.7371, 0.5858, 0.7371, 0.5811, 0.536, 0.5811, 0.714, 0.5794, 0.7186, 0.5794, 0.6718, 0.5794, 0.625, 0.5794, 0.5782, 0.5794, 0.5314, 0.6058, 0.557, 0.6069, 0.561, 0.6069, 0.561, 0.6058, 0.557, 0.5918, 0.7141, 0.6082, 0.7141, 0.6126, 0.7325, 0.5874, 0.7325, 0.5874, 0.5523, 0.5874, 0.6977, 0.5811, 0.714, 0.5811, 0.536, 0.6169, 0.75, 0.5831, 0.75, 0.5821, 0.75, 0.6179, 0.75, 0.2912, 0.7026, 0.3336, 0.7026, 0.3421, 0.728, 0.2827, 0.728, 0.375, 0.83, 0.375, 0.8474, 0.375, 0.85, 0.375, 0.8313, 0.3677, 0.654, 0.3677, 0.5957, 0.375, 0.5725, 0.375, 0.5987, 0.375, 0.625, 0.375, 0.6512, 0.375, 0.6775, 0.375, 0.6026, 0.375, 0.6474, 0.375, 0.6479, 0.375, 0.6364, 0.375, 0.625, 0.375, 0.6135, 0.375, 0.602, 0.375, 0.578, 0.425, 0.5801, 0.425, 0.6702, 0.375, 0.6721, 0.375, 0.4066, 0.375, 0.4684, 0.375, 0.4641, 0.375, 0.4108, 0.375, 0.5901, 0.375, 0.6599, 0.375, 0.6474, 0.375, 0.6026, 0.475, 0.375, 0.525, 0.375, 0.525, 0.4531, 0.475, 0.4573, 0.375, 0.4108, 0.375, 0.4641, 0.375, 0.4643, 0.375, 0.4508, 0.375, 0.4373, 0.375, 0.4239, 0.375, 0.4104, 0.375, 0.4546, 0.375, 0.472, 0.375, 0.4745, 0.375, 0.4559, 0.3592, 0.6284, 0.3592, 0.6213, 0.3677, 0.5957, 0.3677, 0.654, 0.375, 0.7857, 0.375, 0.8392, 0.375, 0.8396, 0.375, 0.8261, 0.375, 0.8126, 0.375, 0.799, 0.375, 0.7855, 0.0, 0.0, 0.0, 0.0, 0.0, 0.0, 0.0, 0.0, 0.375, 0.4036, 0.4028, 0.375, 0.425, 0.375, 0.425, 0.4653, 0.375, 0.4714, 0.0, 0.0, 0.0, 0.0, 0.0, 0.0, 0.0, 0.0, 0.0, 0.0, 0.0, 0.0, 0.0, 0.0, 0.0, 0.0, 0.0, 0.0, 0.0, 0.0, 0.0, 0.0, 0.2827, 0.728, 0.3421, 0.728, 0.3497, 0.75, 0.331, 0.75, 0.3124, 0.75, 0.2937, 0.75, 0.275, 0.75, 0.3419, 0.522, 0.2827, 0.522, 0.2751, 0.5, 0.2937, 0.5, 0.3123, 0.5, 0.3309, 0.5, 0.3495, 0.5, 0.2573, 0.5966, 0.2573, 0.6531, 0.25, 0.6764, 0.25, 0.6506, 0.25, 0.6249, 0.25, 0.5992, 0.25, 0.5735, 0.575, 0.7354, 0.575, 0.75, 0.575, 0.7581, 0.3334, 0.5474, 0.2912, 0.5474, 0.2827, 0.522, 0.3419, 0.522, 0.2658, 0.6222, 0.2658, 0.6275, 0.2573, 0.6531, 0.2573, 0.5966, 0.375, 0.7814, 0.375, 0.8434, 0.375, 0.8392, 0.375, 0.7857, 0.5832, 0.5, 0.575, 0.5, 0.5668, 0.5, 0.575, 0.4919, 0.625, 0.3764, 0.625, 0.5, 0.6168, 0.5, 0.6168, 0.375, 0.625, 0.75, 0.625, 0.8736, 0.6168, 0.875, 0.6168, 0.75, 0.575, 0.7331, 0.575, 0.7331, 0.5764, 0.7373, 0.5779, 0.7416, 0.5793, 0.7458, 0.5808, 0.75, 0.5808, 0.75, 0.625, 0.7264, 0.625, 0.7354, 0.6168, 0.75, 0.6169, 0.75, 0.5808, 0.5, 0.5808, 0.5, 0.5793, 0.5042, 0.5779, 0.5085, 0.5764, 0.5127, 0.575, 0.517, 0.575, 0.517, 0.625, 0.517, 0.625, 0.517, 0.6236, 0.5127, 0.6221, 0.5085, 0.6207, 0.5042, 0.6192, 0.5, 0.6192, 0.5, 0.575, 0.7354, 0.575, 0.7264, 0.5831, 0.75, 0.5832, 0.75, 0.575, 0.7264, 0.575, 0.7293, 0.5821, 0.75, 0.5831, 0.75, 0.575, 0.7293, 0.575, 0.7331, 0.5808, 0.75, 0.5821, 0.75, 0.625, 0.7331, 0.625, 0.7331, 0.6192, 0.75, 0.6192, 0.75, 0.6207, 0.7458, 0.6221, 0.7416, 0.6236, 0.7373, 0.625, 0.7331, 0.625, 0.7293, 0.6179, 0.75, 0.6192, 0.75, 0.625, 0.7293, 0.625, 0.7264, 0.6169, 0.75, 0.6179, 0.75, 0.5832, 0.5, 0.5831, 0.5, 0.575, 0.5237, 0.575, 0.5147, 0.5831, 0.5, 0.5821, 0.5, 0.575, 0.5208, 0.575, 0.5237, 0.5821, 0.5, 0.5808, 0.5, 0.575, 0.517, 0.575, 0.5208, 0.625, 0.5147, 0.625, 0.5237, 0.6169, 0.5, 0.6168, 0.5, 0.625, 0.5237, 0.625, 0.5208, 0.6179, 0.5, 0.6169, 0.5, 0.625, 0.5208, 0.625, 0.517, 0.6192, 0.5, 0.6179, 0.5, 0.6142, 0.7371, 0.6126, 0.7325, 0.6189, 0.714, 0.6206, 0.7186, 0.619, 0.7232, 0.6174, 0.7278, 0.6158, 0.7325, 0.6126, 0.5175, 0.6142, 0.5129, 0.6158, 0.5175, 0.6174, 0.5222, 0.619, 0.5268, 0.6206, 0.5314, 0.6189, 0.536, 0.5811, 0.536, 0.5794, 0.5314, 0.581, 0.5268, 0.5826, 0.5222, 0.5842, 0.5175, 0.5858, 0.5129, 0.5874, 0.5175, 0.5794, 0.7186, 0.5811, 0.714, 0.5874, 0.7325, 0.5858, 0.7371, 0.5842, 0.7325, 0.5826, 0.7278, 0.581, 0.7232, 0.6126, 0.7325, 0.6082, 0.7141, 0.6126, 0.6977, 0.6189, 0.714, 0.6082, 0.5359, 0.6126, 0.5175, 0.6189, 0.536, 0.6126, 0.5523, 0.5874, 0.5523, 0.5811, 0.536, 0.5874, 0.5175, 0.5918, 0.5359, 0.5811, 0.714, 0.5874, 0.6977, 0.5918, 0.7141, 0.5874, 0.7325, 0.625, 0.5147, 0.625, 0.7354, 0.625, 0.7264, 0.625, 0.5237, 0.525, 0.5826, 0.5439, 0.4978, 0.5668, 0.5, 0.375, 0.4036, 0.375, 0.375, 0.375, 0.375, 0.375, 0.875, 0.375, 0.8464, 0.375, 0.875, 0.425, 0.5801, 0.375, 0.578, 0.375, 0.4714, 0.425, 0.4653, 0.425, 0.7843, 0.375, 0.7783, 0.375, 0.6721, 0.425, 0.6702, 0.525, 0.5826, 0.475, 0.5808, 0.475, 0.4573, 0.525, 0.4531, 0.475, 0.5808, 0.425, 0.5801, 0.425, 0.4653, 0.475, 0.4573, 0.525, 0.7959, 0.475, 0.792, 0.475, 0.6696, 0.525, 0.6678, 0.475, 0.792, 0.425, 0.7843, 0.425, 0.6702, 0.475, 0.6696, 0.375, 0.8543, 0.375, 0.8562, 0.375, 0.85, 0.375, 0.8474, 0.375, 0.6599, 0.375, 0.6721, 0.375, 0.7783, 0.375, 0.7814, 0.375, 0.3819, 0.375, 0.3813, 0.375, 0.375, 0.375, 0.375, 0.375, 0.4989, 0.375, 0.499, 0.375, 0.4745, 0.375, 0.472, 0.375, 0.875, 0.375, 0.875, 0.375, 0.8434, 0.375, 0.8464, 0.375, 0.875, 0.375, 0.875, 0.375, 0.8392, 0.375, 0.8434, 0.375, 0.875, 0.375, 0.875, 0.375, 0.8662, 0.375, 0.8573, 0.375, 0.8485, 0.375, 0.8396, 0.375, 0.8392, 0.375, 0.7511, 0.375, 0.7511, 0.375, 0.7855, 0.375, 0.783, 0.375, 0.6479, 0.375, 0.6474, 0.375, 0.7857, 0.375, 0.7855, 0.375, 0.7511, 0.375, 0.7167, 0.375, 0.6823, 0.375, 0.6474, 0.375, 0.6599, 0.375, 0.7814, 0.375, 0.7857, 0.375, 0.4036, 0.375, 0.4066, 0.375, 0.375, 0.375, 0.375, 0.375, 0.4066, 0.375, 0.4108, 0.375, 0.375, 0.375, 0.375, 0.375, 0.4108, 0.375, 0.4104, 0.375, 0.4015, 0.375, 0.3927, 0.375, 0.3838, 0.375, 0.375, 0.375, 0.375, 0.375, 0.578, 0.375, 0.5901, 0.375, 0.4684, 0.375, 0.4714, 0.375, 0.5901, 0.375, 0.6026, 0.375, 0.4641, 0.375, 0.4684, 0.375, 0.6026, 0.375, 0.602, 0.375, 0.5676, 0.375, 0.5331, 0.375, 0.4987, 0.375, 0.4643, 0.375, 0.4641, 0.3497, 0.75, 0.3421, 0.728, 0.3677, 0.654, 0.375, 0.6775, 0.3687, 0.6956, 0.3623, 0.7137, 0.356, 0.7319, 0.3419, 0.522, 0.3495, 0.5, 0.3559, 0.5181, 0.3623, 0.5362, 0.3686, 0.5543, 0.375, 0.5725, 0.3677, 0.5957, 0.25, 0.6764, 0.2573, 0.6531, 0.2827, 0.728, 0.275, 0.75, 0.2688, 0.7316, 0.2625, 0.7132, 0.2563, 0.6948, 0.2573, 0.5966, 0.25, 0.5735, 0.2563, 0.5551, 0.2625, 0.5367, 0.2688, 0.5184, 0.2751, 0.5, 0.2827, 0.522, 0.3421, 0.728, 0.3336, 0.7026, 0.3592, 0.6284, 0.3677, 0.654, 0.3334, 0.5474, 0.3419, 0.522, 0.3677, 0.5957, 0.3592, 0.6213, 0.2573, 0.6531, 0.2658, 0.6275, 0.2912, 0.7026, 0.2827, 0.728, 0.2658, 0.6222, 0.2573, 0.5966, 0.2827, 0.522, 0.2912, 0.5474, 0.575, 0.7581, 0.525, 0.7959, 0.525, 0.6678, 0.575, 0.7354, 0.375, 0.578, 0.375, 0.6721, 0.375, 0.6599, 0.375, 0.5901, 0.2912, 0.5474, 0.3334, 0.5474, 0.3334, 0.5474, 0.2912, 0.5474, 0.3336, 0.7026, 0.3322, 0.7026, 0.2926, 0.7026, 0.2912, 0.7026, 0.2912, 0.7026, 0.3336, 0.7026, 0.2912, 0.7026, 0.2912, 0.7026, 0.2912, 0.7026, 0.2912, 0.7026, 0.2658, 0.6275, 0.2658, 0.6222, 0.2658, 0.6222, 0.2658, 0.6275, 0.3241, 0.5398, 0.3333, 0.5474, 0.3342, 0.55, 0.3592, 0.6213, 0.3592, 0.6284, 0.3592, 0.6284, 0.3592, 0.6213, 0.2926, 0.7026, 0.2972, 0.7026, 0.3026, 0.7026, 0.2912, 0.7026, 0.2912, 0.7026, 0.3334, 0.5474, 0.3592, 0.6213, 0.3592, 0.6213, 0.3375, 0.5591, 0.3334, 0.5474, 0.3043, 0.5474, 0.299, 0.5474, 0.2912, 0.5474, 0.2912, 0.5474, 0.2912, 0.5474, 0.3334, 0.5474, 0.3334, 0.5474, 0.3288, 0.5474, 0.2959, 0.5474, 0.2912, 0.5474, 0.2912, 0.5474, 0.2912, 0.5474, 0.2912, 0.5474, 0.2912, 0.5474, 0.3592, 0.6284, 0.3405, 0.6825, 0.3336, 0.7026, 0.3336, 0.7026, 0.3339, 0.7015, 0.3592, 0.6284, 0.2912, 0.7026, 0.2658, 0.6275, 0.2658, 0.6275, 0.2843, 0.6823, 0.2912, 0.7026, 0.3334, 0.5474, 0.3375, 0.5591, 0.3592, 0.6213, 0.3592, 0.6213, 0.3343, 0.55, 0.3334, 0.5474, 0.3336, 0.7026, 0.3336, 0.7026, 0.3336, 0.7026, 0.3336, 0.7026, 0.2912, 0.7026, 0.2843, 0.6823, 0.2658, 0.6275, 0.2658, 0.6275, 0.2908, 0.7016, 0.2912, 0.7026, 0.3222, 0.7026, 0.3026, 0.7026, 0.2972, 0.7026, 0.3276, 0.7026, 0.3592, 0.6284, 0.3336, 0.7026, 0.3336, 0.7026, 0.3405, 0.6825, 0.3592, 0.6284, 0.3336, 0.7026, 0.2912, 0.7026, 0.2912, 0.7026, 0.3026, 0.7026, 0.3222, 0.7026, 0.3336, 0.7026, 0.2658, 0.6222, 0.2912, 0.5474, 0.2912, 0.5474, 0.2871, 0.5596, 0.2658, 0.6222, 0.3334, 0.5474, 0.3334, 0.5474, 0.3334, 0.5474, 0.3334, 0.5474, 0.2959, 0.5474, 0.3288, 0.5474, 0.3169, 0.5474, 0.3077, 0.5474, 0.3222, 0.7026, 0.3344, 0.7026, 0.3405, 0.6825, 0.3336, 0.7026, 0.2912, 0.7026, 0.2912, 0.7026, 0.2912, 0.7026, 0.2843, 0.6823, 0.2658, 0.6222, 0.2871, 0.5596, 0.2912, 0.5474, 0.2912, 0.5474, 0.2903, 0.5501, 0.2658, 0.6222, 0.2926, 0.7026, 0.3322, 0.7026, 0.3276, 0.7026, 0.2972, 0.7026, 0.3222, 0.7026, 0.3276, 0.7026, 0.3322, 0.7026, 0.3336, 0.7026, 0.3336, 0.7026, 0.3334, 0.5474, 0.3334, 0.5474, 0.3334, 0.5474, 0.3375, 0.5591, 0.2959, 0.5474, 0.2901, 0.5474, 0.2871, 0.5596, 0.2912, 0.5474, 0.3077, 0.5474, 0.3169, 0.5474, 0.3334, 0.5474, 0.2912, 0.5474, 0.3334, 0.5474, 0.3334, 0.5474, 0.3169, 0.5474, 0.3288, 0.5474, 0.2912, 0.5474, 0.2912, 0.5474, 0.2959, 0.5474, 0.3077, 0.5474, 0.2937, 0.7026, 0.3311, 0.7026, 0.3319, 0.7026, 0.2929, 0.7026, 0.3334, 0.5474, 0.3334, 0.5474, 0.3259, 0.5474, 0.3204, 0.5474, 0.3336, 0.7026, 0.3336, 0.7026, 0.3336, 0.7026, 0.3339, 0.7015, 0.2912, 0.5474, 0.3334, 0.5474, 0.3204, 0.5474, 0.3043, 0.5474, 0.2912, 0.5474, 0.294, 0.5392, 0.2903, 0.5501, 0.3242, 0.5474, 0.3008, 0.5474, 0.3043, 0.5474, 0.3204, 0.5474, 0.2658, 0.6275, 0.2658, 0.6222, 0.2658, 0.6222, 0.2658, 0.6275, 0.2937, 0.7026, 0.2914, 0.7026, 0.291, 0.7016, 0.2937, 0.7026, 0.3336, 0.7026, 0.2912, 0.7026, 0.2929, 0.7026, 0.3319, 0.7026, 0.3336, 0.7026, 0.3336, 0.7026, 0.3319, 0.7026, 0.3311, 0.7026, 0.2912, 0.7026, 0.2912, 0.7026, 0.2937, 0.7026, 0.2929, 0.7026, 0.3592, 0.6213, 0.3592, 0.6284, 0.3592, 0.6284, 0.3592, 0.6213, 0.3572, 0.6301, 0.3572, 0.6199, 0.3592, 0.6213, 0.3592, 0.6284, 0.2658, 0.6275, 0.2658, 0.6222, 0.2678, 0.6205, 0.2678, 0.6291, 0.3352, 0.561, 0.33, 0.5544, 0.3241, 0.5398, 0.3342, 0.55, 0.2946, 0.5545, 0.2894, 0.5614, 0.2903, 0.5501, 0.294, 0.5392, 0.3572, 0.6199, 0.3352, 0.561, 0.3343, 0.55, 0.3592, 0.6213, 0.2658, 0.6222, 0.2903, 0.5501, 0.2894, 0.5614, 0.2678, 0.6205, 0.3008, 0.5474, 0.3242, 0.5474, 0.33, 0.5544, 0.2946, 0.5545, 0.3592, 0.6284, 0.3339, 0.7015, 0.3311, 0.7026, 0.3572, 0.6301, 0.2908, 0.7016, 0.2658, 0.6275, 0.2678, 0.6291, 0.2937, 0.7026, 0.2678, 0.6205, 0.2894, 0.5614, 0.2946, 0.5545, 0.33, 0.5544, 0.3352, 0.561, 0.3572, 0.6199, 0.3572, 0.6301, 0.3311, 0.7026, 0.3311, 0.7026, 0.2937, 0.7026, 0.2937, 0.7026, 0.2678, 0.6291, 0.375, 0.7509, 0.375, 0.751, 0.375, 0.7804, 0.375, 0.7779, 0.375, 0.697, 0.375, 0.6921, 0.375, 0.7216, 0.375, 0.724, 0.375, 0.6872, 0.375, 0.6823, 0.375, 0.7167, 0.375, 0.7191, 0.375, 0.4988, 0.375, 0.4989, 0.375, 0.4694, 0.375, 0.4668, 0.375, 0.5627, 0.375, 0.5578, 0.375, 0.5283, 0.375, 0.5307, 0.375, 0.5529, 0.375, 0.548, 0.375, 0.5235, 0.375, 0.5259, 0.375, 0.3832, 0.375, 0.3826, 0.375, 0.375, 0.375, 0.375, 0.375, 0.3996, 0.375, 0.3977, 0.375, 0.3901, 0.375, 0.3914, 0.375, 0.3957, 0.375, 0.3938, 0.375, 0.3875, 0.375, 0.3888, 0.375, 0.8504, 0.375, 0.8523, 0.375, 0.8448, 0.375, 0.8422, 0.375, 0.8668, 0.375, 0.8674, 0.375, 0.8599, 0.375, 0.8586, 0.375, 0.8681, 0.375, 0.8687, 0.375, 0.8625, 0.375, 0.8612, 0.0, 0.0, 0.0, 0.0, 0.0, 0.0, 0.0, 0.0, 0.0, 0.0, 0.0, 0.0, 0.0, 0.0, 0.0, 0.0, 0.0, 0.0, 0.0, 0.0, 0.0, 0.0, 0.0, 0.0, 0.375, 0.42, 0.375, 0.4373, 0.375, 0.4373, 0.375, 0.4187, 0.375, 0.4226, 0.375, 0.4373, 0.375, 0.4373, 0.375, 0.4213, 0.375, 0.4521, 0.375, 0.4668, 0.375, 0.4694, 0.375, 0.4534, 0.375, 0.7953, 0.375, 0.8126, 0.375, 0.8126, 0.375, 0.794, 0.375, 0.7978, 0.375, 0.8126, 0.375, 0.8126, 0.375, 0.7965, 0.375, 0.8274, 0.375, 0.8422, 0.375, 0.8448, 0.375, 0.8287, 0.375, 0.6024, 0.375, 0.625, 0.375, 0.625, 0.375, 0.5987, 0.375, 0.6098, 0.375, 0.625, 0.375, 0.625, 0.375, 0.6061, 0.375, 0.6401, 0.375, 0.6553, 0.375, 0.6627, 0.375, 0.6438, 0.375, 0.625, 0.375, 0.6401, 0.375, 0.6438, 0.375, 0.625, 0.375, 0.625, 0.375, 0.6364, 0.375, 0.6401, 0.375, 0.625, 0.375, 0.6364, 0.375, 0.6479, 0.375, 0.6553, 0.375, 0.6401, 0.375, 0.5946, 0.375, 0.6098, 0.375, 0.6061, 0.375, 0.5872, 0.375, 0.602, 0.375, 0.6135, 0.375, 0.6098, 0.375, 0.5946, 0.375, 0.6135, 0.375, 0.625, 0.375, 0.625, 0.375, 0.6098, 0.375, 0.5798, 0.375, 0.6024, 0.375, 0.5987, 0.375, 0.5725, 0.375, 0.5872, 0.375, 0.6061, 0.375, 0.6024, 0.375, 0.5798, 0.375, 0.6061, 0.375, 0.625, 0.375, 0.625, 0.375, 0.6024, 0.375, 0.8126, 0.375, 0.8274, 0.375, 0.8287, 0.375, 0.8126, 0.375, 0.8126, 0.375, 0.8261, 0.375, 0.8274, 0.375, 0.8126, 0.375, 0.8261, 0.375, 0.8396, 0.375, 0.8422, 0.375, 0.8274, 0.375, 0.783, 0.375, 0.7978, 0.375, 0.7965, 0.375, 0.7804, 0.375, 0.7855, 0.375, 0.799, 0.375, 0.7978, 0.375, 0.783, 0.375, 0.799, 0.375, 0.8126, 0.375, 0.8126, 0.375, 0.7978, 0.375, 0.7779, 0.375, 0.7953, 0.375, 0.794, 0.375, 0.7753, 0.375, 0.7804, 0.375, 0.7965, 0.375, 0.7953, 0.375, 0.7779, 0.375, 0.7965, 0.375, 0.8126, 0.375, 0.8126, 0.375, 0.7953, 0.375, 0.4373, 0.375, 0.4521, 0.375, 0.4534, 0.375, 0.4373, 0.375, 0.4373, 0.375, 0.4508, 0.375, 0.4521, 0.375, 0.4373, 0.375, 0.4508, 0.375, 0.4643, 0.375, 0.4668, 0.375, 0.4521, 0.375, 0.4078, 0.375, 0.4226, 0.375, 0.4213, 0.375, 0.4052, 0.375, 0.4104, 0.375, 0.4239, 0.375, 0.4226, 0.375, 0.4078, 0.375, 0.4239, 0.375, 0.4373, 0.375, 0.4373, 0.375, 0.4226, 0.375, 0.4026, 0.375, 0.42, 0.375, 0.4187, 0.375, 0.4001, 0.375, 0.4052, 0.375, 0.4213, 0.375, 0.42, 0.375, 0.4026, 0.375, 0.4213, 0.375, 0.4373, 0.375, 0.4373, 0.375, 0.42, 0.0, 0.0, 0.0, 0.0, 0.0, 0.0, 0.0, 0.0, 0.0, 0.0, 0.0, 0.0, 0.0, 0.0, 0.0, 0.0, 0.0, 0.0, 0.0, 0.0, 0.0, 0.0, 0.0, 0.0, 0.0, 0.0, 0.0, 0.0, 0.0, 0.0, 0.0, 0.0, 0.0, 0.0, 0.0, 0.0, 0.0, 0.0, 0.0, 0.0, 0.0, 0.0, 0.0, 0.0, 0.0, 0.0, 0.0, 0.0, 0.0, 0.0, 0.0, 0.0, 0.0, 0.0, 0.0, 0.0, 0.0, 0.0, 0.0, 0.0, 0.0, 0.0, 0.0, 0.0, 0.0, 0.0, 0.0, 0.0, 0.0, 0.0, 0.0, 0.0, 0.375, 0.8674, 0.375, 0.8681, 0.375, 0.8612, 0.375, 0.8599, 0.375, 0.875, 0.375, 0.875, 0.375, 0.8681, 0.375, 0.8674, 0.375, 0.875, 0.375, 0.875, 0.375, 0.8687, 0.375, 0.8681, 0.375, 0.8662, 0.375, 0.8668, 0.375, 0.8586, 0.375, 0.8573, 0.375, 0.875, 0.375, 0.875, 0.375, 0.8668, 0.375, 0.8662, 0.375, 0.875, 0.375, 0.875, 0.375, 0.8674, 0.375, 0.8668, 0.375, 0.8485, 0.375, 0.8504, 0.375, 0.8422, 0.375, 0.8396, 0.375, 0.8573, 0.375, 0.8586, 0.375, 0.8504, 0.375, 0.8485, 0.375, 0.8586, 0.375, 0.8599, 0.375, 0.8523, 0.375, 0.8504, 0.375, 0.3977, 0.375, 0.3957, 0.375, 0.3888, 0.375, 0.3901, 0.375, 0.4052, 0.375, 0.4026, 0.375, 0.3957, 0.375, 0.3977, 0.375, 0.4026, 0.375, 0.4001, 0.375, 0.3938, 0.375, 0.3957, 0.375, 0.4015, 0.375, 0.3996, 0.375, 0.3914, 0.375, 0.3927, 0.375, 0.4104, 0.375, 0.4078, 0.375, 0.3996, 0.375, 0.4015, 0.375, 0.4078, 0.375, 0.4052, 0.375, 0.3977, 0.375, 0.3996, 0.375, 0.3838, 0.375, 0.3832, 0.375, 0.375, 0.375, 0.375, 0.375, 0.3927, 0.375, 0.3914, 0.375, 0.3832, 0.375, 0.3838, 0.375, 0.3914, 0.375, 0.3901, 0.375, 0.3826, 0.375, 0.3832, 0.375, 0.5578, 0.375, 0.5529, 0.375, 0.5259, 0.375, 0.5283, 0.375, 0.5872, 0.375, 0.5798, 0.375, 0.5529, 0.375, 0.5578, 0.375, 0.5798, 0.375, 0.5725, 0.375, 0.548, 0.375, 0.5529, 0.375, 0.5676, 0.375, 0.5627, 0.375, 0.5307, 0.375, 0.5331, 0.375, 0.602, 0.375, 0.5946, 0.375, 0.5627, 0.375, 0.5676, 0.375, 0.5946, 0.375, 0.5872, 0.375, 0.5578, 0.375, 0.5627, 0.375, 0.4987, 0.375, 0.4988, 0.375, 0.4668, 0.375, 0.4643, 0.375, 0.5331, 0.375, 0.5307, 0.375, 0.4988, 0.375, 0.4987, 0.375, 0.5307, 0.375, 0.5283, 0.375, 0.4989, 0.375, 0.4988, 0.375, 0.6921, 0.375, 0.6872, 0.375, 0.7191, 0.375, 0.7216, 0.375, 0.6627, 0.375, 0.6553, 0.375, 0.6872, 0.375, 0.6921, 0.375, 0.6553, 0.375, 0.6479, 0.375, 0.6823, 0.375, 0.6872, 0.375, 0.7019, 0.375, 0.697, 0.375, 0.724, 0.375, 0.7264, 0.375, 0.6775, 0.375, 0.6701, 0.375, 0.697, 0.375, 0.7019, 0.375, 0.6701, 0.375, 0.6627, 0.375, 0.6921, 0.375, 0.697, 0.375, 0.7509, 0.375, 0.7509, 0.375, 0.7779, 0.375, 0.7753, 0.375, 0.7264, 0.375, 0.724, 0.375, 0.7509, 0.375, 0.7509, 0.375, 0.724, 0.375, 0.7216, 0.375, 0.751, 0.375, 0.7509, 0.375, 0.751, 0.375, 0.7511, 0.375, 0.783, 0.375, 0.7804, 0.375, 0.7216, 0.375, 0.7191, 0.375, 0.7511, 0.375, 0.751, 0.375, 0.7191, 0.375, 0.7167, 0.375, 0.7511, 0.375, 0.7511, 0.375, 0.4989, 0.375, 0.4989, 0.375, 0.472, 0.375, 0.4694, 0.375, 0.5283, 0.375, 0.5259, 0.375, 0.4989, 0.375, 0.4989, 0.375, 0.5259, 0.375, 0.5235, 0.375, 0.499, 0.375, 0.4989, 0.375, 0.3826, 0.375, 0.3819, 0.375, 0.375, 0.375, 0.375, 0.375, 0.3901, 0.375, 0.3888, 0.375, 0.3819, 0.375, 0.3826, 0.375, 0.3888, 0.375, 0.3875, 0.375, 0.3813, 0.375, 0.3819, 0.375, 0.8523, 0.375, 0.8543, 0.375, 0.8474, 0.375, 0.8448, 0.375, 0.8599, 0.375, 0.8612, 0.375, 0.8543, 0.375, 0.8523, 0.375, 0.8612, 0.375, 0.8625, 0.375, 0.8562, 0.375, 0.8543, 0.0, 0.0, 0.0, 0.0, 0.0, 0.0, 0.0, 0.0, 0.0, 0.0, 0.0, 0.0, 0.0, 0.0, 0.0, 0.0, 0.0, 0.0, 0.0, 0.0, 0.0, 0.0, 0.0, 0.0, 0.375, 0.4373, 0.375, 0.4546, 0.375, 0.4559, 0.375, 0.4373, 0.375, 0.4373, 0.375, 0.4534, 0.375, 0.4546, 0.375, 0.4373, 0.375, 0.4534, 0.375, 0.4694, 0.375, 0.472, 0.375, 0.4546, 0.375, 0.8126, 0.375, 0.83, 0.375, 0.8313, 0.375, 0.8126, 0.375, 0.8126, 0.375, 0.8287, 0.375, 0.83, 0.375, 0.8126, 0.375, 0.8287, 0.375, 0.8448, 0.375, 0.8474, 0.375, 0.83, 0.375, 0.625, 0.375, 0.6475, 0.375, 0.6512, 0.375, 0.625, 0.375, 0.625, 0.375, 0.6438, 0.375, 0.6475, 0.375, 0.625, 0.375, 0.6438, 0.375, 0.6627, 0.375, 0.6701, 0.375, 0.6475, 0.6179, 0.5032, 0.6192, 0.5, 0.6207, 0.5042, 0.6194, 0.5076, 0.6182, 0.5109, 0.617, 0.5142, 0.6158, 0.5175, 0.6142, 0.5129, 0.6154, 0.5096, 0.6167, 0.5064, 0.6077, 0.5096, 0.6083, 0.5064, 0.609, 0.5032, 0.6096, 0.5, 0.6192, 0.5, 0.6179, 0.5032, 0.6167, 0.5064, 0.6154, 0.5096, 0.6142, 0.5129, 0.6071, 0.5129, 0.6221, 0.5085, 0.6236, 0.5127, 0.6224, 0.5162, 0.6213, 0.5198, 0.6201, 0.5233, 0.619, 0.5268, 0.6174, 0.5222, 0.6158, 0.5175, 0.617, 0.5142, 0.6182, 0.5109, 0.6194, 0.5076, 0.6207, 0.5042, 0.6228, 0.7258, 0.6239, 0.7295, 0.625, 0.7331, 0.6236, 0.7373, 0.6224, 0.7338, 0.6213, 0.7303, 0.6201, 0.7267, 0.619, 0.7232, 0.6206, 0.7186, 0.6217, 0.7222, 0.5761, 0.5206, 0.575, 0.517, 0.5764, 0.5127, 0.5779, 0.5085, 0.5793, 0.5042, 0.5806, 0.5076, 0.5818, 0.5109, 0.583, 0.5142, 0.5842, 0.5175, 0.5826, 0.5222, 0.581, 0.5268, 0.5794, 0.5314, 0.5783, 0.5278, 0.5772, 0.5242, 0.5846, 0.7404, 0.5858, 0.7371, 0.5929, 0.7371, 0.5923, 0.7404, 0.5917, 0.7436, 0.591, 0.7468, 0.5904, 0.75, 0.5808, 0.75, 0.5821, 0.7468, 0.5833, 0.7436, 0.6239, 0.5728, 0.6228, 0.5746, 0.6217, 0.5764, 0.6206, 0.5782, 0.6206, 0.5314, 0.6217, 0.5278, 0.6228, 0.5242, 0.6239, 0.5206, 0.625, 0.517, 0.625, 0.571, 0.6201, 0.5233, 0.6213, 0.5198, 0.6224, 0.5162, 0.6236, 0.5127, 0.625, 0.517, 0.6239, 0.5206, 0.6228, 0.5242, 0.6217, 0.5278, 0.6206, 0.5314, 0.619, 0.5268, 0.583, 0.5142, 0.5818, 0.5109, 0.5806, 0.5076, 0.5793, 0.5042, 0.5808, 0.5, 0.5821, 0.5032, 0.5833, 0.5064, 0.5846, 0.5096, 0.5858, 0.5129, 0.5842, 0.5175, 0.5923, 0.5096, 0.5917, 0.5064, 0.591, 0.5032, 0.5904, 0.5, 0.6, 0.5, 0.6, 0.5032, 0.6, 0.5064, 0.6, 0.5096, 0.6, 0.5129, 0.5929, 0.5129, 0.6, 0.5032, 0.6, 0.5, 0.6096, 0.5, 0.609, 0.5032, 0.6083, 0.5064, 0.6077, 0.5096, 0.6071, 0.5129, 0.6, 0.5129, 0.6, 0.5096, 0.6, 0.5064, 0.591, 0.7468, 0.5917, 0.7436, 0.5923, 0.7404, 0.5929, 0.7371, 0.6, 0.7371, 0.6, 0.7404, 0.6, 0.7436, 0.6, 0.7468, 0.6, 0.75, 0.5904, 0.75, 0.609, 0.7468, 0.6083, 0.7436, 0.6077, 0.7404, 0.6071, 0.7371, 0.6142, 0.7371, 0.6154, 0.7404, 0.6167, 0.7436, 0.6179, 0.7468, 0.6192, 0.75, 0.6096, 0.75, 0.6207, 0.7458, 0.6192, 0.75, 0.6179, 0.7468, 0.6167, 0.7436, 0.6154, 0.7404, 0.6142, 0.7371, 0.6158, 0.7325, 0.6174, 0.7278, 0.619, 0.7232, 0.6201, 0.7267, 0.6213, 0.7303, 0.6224, 0.7338, 0.6236, 0.7373, 0.6221, 0.7416, 0.5764, 0.7373, 0.575, 0.7331, 0.5761, 0.7295, 0.5772, 0.7258, 0.5783, 0.7222, 0.5794, 0.7186, 0.581, 0.7232, 0.5826, 0.7278, 0.5842, 0.7325, 0.5858, 0.7371, 0.5846, 0.7404, 0.5833, 0.7436, 0.5821, 0.7468, 0.5808, 0.75, 0.5793, 0.7458, 0.5779, 0.7416, 0.5783, 0.6736, 0.5772, 0.6754, 0.5761, 0.6773, 0.575, 0.6791, 0.575, 0.625, 0.5761, 0.625, 0.5772, 0.625, 0.5783, 0.625, 0.5794, 0.625, 0.5794, 0.6718, 0.5761, 0.625, 0.575, 0.625, 0.575, 0.571, 0.575, 0.517, 0.5761, 0.5206, 0.5772, 0.5242, 0.5783, 0.5278, 0.5794, 0.5314, 0.5794, 0.5782, 0.5794, 0.625, 0.5783, 0.625, 0.5772, 0.625, 0.5761, 0.7295, 0.575, 0.7331, 0.575, 0.6791, 0.5761, 0.6773, 0.5772, 0.6754, 0.5783, 0.6736, 0.5794, 0.6718, 0.5794, 0.7186, 0.5783, 0.7222, 0.5772, 0.7258, 0.6, 0.7404, 0.6, 0.7371, 0.6071, 0.7371, 0.6077, 0.7404, 0.6083, 0.7436, 0.609, 0.7468, 0.6096, 0.75, 0.6, 0.75, 0.6, 0.7468, 0.6, 0.7436, 0.5821, 0.5032, 0.5808, 0.5, 0.5904, 0.5, 0.591, 0.5032, 0.5917, 0.5064, 0.5923, 0.5096, 0.5929, 0.5129, 0.5858, 0.5129, 0.5846, 0.5096, 0.5833, 0.5064, 0.6217, 0.625, 0.6206, 0.625, 0.6206, 0.5782, 0.6217, 0.5764, 0.6228, 0.5746, 0.6239, 0.5728, 0.625, 0.571, 0.625, 0.625, 0.6239, 0.625, 0.6228, 0.625, 0.6217, 0.7222, 0.6206, 0.7186, 0.6206, 0.6718, 0.6217, 0.6736, 0.6228, 0.6754, 0.6239, 0.6772, 0.625, 0.6791, 0.625, 0.7331, 0.6239, 0.7295, 0.6228, 0.7258, 0.6239, 0.6772, 0.6228, 0.6754, 0.6217, 0.6736, 0.6206, 0.6718, 0.6206, 0.625, 0.6217, 0.625, 0.6228, 0.625, 0.6239, 0.625, 0.625, 0.625, 0.625, 0.6791, 0.6058, 0.693, 0.6069, 0.689, 0.6126, 0.6977, 0.6082, 0.7141, 0.6069, 0.561, 0.6058, 0.557, 0.6082, 0.5359, 0.6126, 0.5523, 0.5942, 0.557, 0.5931, 0.561, 0.5874, 0.5523, 0.5918, 0.5359, 0.5931, 0.689, 0.5942, 0.693, 0.5918, 0.7141, 0.5874, 0.6977, 0.6069, 0.593, 0.6069, 0.561, 0.6126, 0.5523, 0.6126, 0.5886, 0.5931, 0.561, 0.5931, 0.689, 0.5874, 0.6977, 0.5874, 0.5523, 0.6058, 0.557, 0.5942, 0.557, 0.5918, 0.5359, 0.6082, 0.5359, 0.5942, 0.693, 0.6058, 0.693, 0.6082, 0.7141, 0.5918, 0.7141, 0.5942, 0.693, 0.5931, 0.689, 0.5931, 0.689, 0.5942, 0.693, 0.5942, 0.557, 0.6058, 0.557, 0.6058, 0.557, 0.5942, 0.557, 0.6069, 0.657, 0.6069, 0.689, 0.6069, 0.689, 0.6069, 0.657, 0.5931, 0.561, 0.5942, 0.557, 0.5942, 0.557, 0.5931, 0.561, 0.6069, 0.689, 0.6058, 0.693, 0.6058, 0.693, 0.6069, 0.689, 0.6058, 0.693, 0.5942, 0.693, 0.5942, 0.693, 0.6058, 0.693, 0.5931, 0.689, 0.5931, 0.561, 0.5931, 0.561, 0.5931, 0.689, 0.5942, 0.693, 0.5931, 0.689, 0.5931, 0.689, 0.5942, 0.693, 0.5942, 0.557, 0.6058, 0.557, 0.6058, 0.557, 0.5942, 0.557, 0.6058, 0.557, 0.6069, 0.561, 0.6069, 0.561, 0.6058, 0.557, 0.5942, 0.557, 0.6058, 0.557, 0.6058, 0.557, 0.5942, 0.557, 0.6069, 0.657, 0.6069, 0.689, 0.6069, 0.689, 0.6069, 0.657, 0.5931, 0.561, 0.5942, 0.557, 0.5942, 0.557, 0.5931, 0.561, 0.6069, 0.689, 0.6058, 0.693, 0.6058, 0.693, 0.6069, 0.689, 0.6058, 0.693, 0.6058, 0.693, 0.6058, 0.693, 0.6058, 0.693, 0.5931, 0.689, 0.5931, 0.561, 0.5931, 0.561, 0.5931, 0.689, 0.5931, 0.561, 0.5942, 0.557, 0.5942, 0.557, 0.5931, 0.561, 0.6069, 0.689, 0.6058, 0.693, 0.6058, 0.693, 0.6069, 0.689, 0.6058, 0.693, 0.5942, 0.693, 0.5942, 0.693, 0.6058, 0.693, 0.5931, 0.689, 0.5931, 0.561, 0.5931, 0.561, 0.5931, 0.689, 0.5942, 0.693, 0.5931, 0.689, 0.5931, 0.689, 0.5942, 0.693, 0.6058, 0.557, 0.6069, 0.561, 0.6069, 0.561, 0.6058, 0.557, 0.6069, 0.593, 0.6069, 0.593, 0.6069, 0.593, 0.6069, 0.593, 0.6069, 0.625, 0.6069, 0.657, 0.6069, 0.657, 0.6069, 0.6458, 0.6069, 0.6354, 0.6069, 0.6231, 0.6069, 0.561, 0.6069, 0.593, 0.6069, 0.593, 0.6069, 0.561, 0.6069, 0.593, 0.6069, 0.625, 0.6069, 0.625, 0.6069, 0.593, 0.6069, 0.625, 0.6069, 0.657, 0.6069, 0.657, 0.6069, 0.625, 0.6069, 0.561, 0.6069, 0.593, 0.6069, 0.593, 0.6069, 0.561, 0.6069, 0.593, 0.6069, 0.625, 0.6069, 0.625, 0.6069, 0.593, 0.6069, 0.625, 0.6069, 0.657, 0.6069, 0.657, 0.6069, 0.625, 0.6069, 0.689, 0.6069, 0.657, 0.6126, 0.6614, 0.6126, 0.6977, 0.6069, 0.657, 0.6069, 0.625, 0.6126, 0.625, 0.6126, 0.6614, 0.6069, 0.625, 0.6069, 0.593, 0.6126, 0.5886, 0.6126, 0.625, 0.6126, 0.6977, 0.6126, 0.6614, 0.6189, 0.6695, 0.6189, 0.714, 0.6126, 0.6614, 0.6126, 0.625, 0.6189, 0.625, 0.6189, 0.6695, 0.6126, 0.625, 0.6126, 0.5886, 0.6189, 0.5805, 0.6189, 0.625, 0.6069, 0.561, 0.6069, 0.561, 0.6069, 0.561, 0.6069, 0.561, 0.5931, 0.561, 0.5942, 0.557, 0.6058, 0.557, 0.6069, 0.561, 0.6069, 0.5828, 0.6069, 0.6014, 0.6069, 0.625, 0.6069, 0.657, 0.6069, 0.689, 0.6058, 0.693, 0.5942, 0.693, 0.5931, 0.689, 0.6069, 0.593, 0.6069, 0.593, 0.6069, 0.593, 0.6069, 0.593, 0.6069, 0.593, 0.6069, 0.625, 0.6069, 0.6014, 0.6069, 0.593, 0.6069, 0.593, 0.6069, 0.6033, 0.6069, 0.6181, 0.6069, 0.625, 0.6069, 0.593, 0.6069, 0.625, 0.6069, 0.625, 0.6069, 0.6185, 0.6069, 0.6027, 0.6069, 0.5972, 0.6069, 0.5724, 0.6069, 0.593, 0.6069, 0.593, 0.6069, 0.5854, 0.6069, 0.5724, 0.6069, 0.625, 0.6069, 0.625, 0.6069, 0.625, 0.6069, 0.625, 0.6069, 0.657, 0.6069, 0.657, 0.6069, 0.657, 0.6069, 0.657, 0.6069, 0.657, 0.6069, 0.657, 0.6069, 0.657, 0.6069, 0.657, 0.6069, 0.657, 0.6069, 0.689, 0.6069, 0.689, 0.6069, 0.6752, 0.6069, 0.6655, 0.6069, 0.6513, 0.6069, 0.689, 0.6069, 0.689, 0.6069, 0.689, 0.6069, 0.689, 0.6069, 0.561, 0.6069, 0.561, 0.6069, 0.5724, 0.6069, 0.5724, 0.6069, 0.561, 0.6069, 0.593, 0.6069, 0.593, 0.6069, 0.5724, 0.6069, 0.561, 0.6069, 0.5828, 0.6069, 0.5839, 0.6069, 0.593, 0.6069, 0.6014, 0.6069, 0.5828, 0.6069, 0.5854, 0.6069, 0.593, 0.6069, 0.593, 0.6069, 0.5828, 0.6069, 0.561, 0.6069, 0.561, 0.6069, 0.5724, 0.6069, 0.5854, 0.6069, 0.6027, 0.6069, 0.6033, 0.6069, 0.593, 0.6069, 0.593, 0.6069, 0.6027, 0.6069, 0.6185, 0.6069, 0.6181, 0.6069, 0.6033, 0.6069, 0.625, 0.6069, 0.625, 0.6069, 0.6181, 0.6069, 0.6185, 0.6069, 0.625, 0.6069, 0.625, 0.6069, 0.625, 0.6069, 0.625, 0.6069, 0.6354, 0.6069, 0.6354, 0.6069, 0.625, 0.6069, 0.625, 0.6069, 0.657, 0.6069, 0.625, 0.6069, 0.625, 0.6069, 0.6354, 0.6069, 0.6458, 0.6069, 0.657, 0.6069, 0.657, 0.6069, 0.657, 0.6069, 0.6458, 0.6069, 0.6458, 0.6069, 0.6354, 0.6069, 0.6458, 0.6069, 0.6458, 0.6069, 0.6354, 0.6069, 0.6655, 0.6069, 0.6651, 0.6069, 0.657, 0.6069, 0.657, 0.6069, 0.689, 0.6069, 0.657, 0.6069, 0.657, 0.6069, 0.6651, 0.6069, 0.6759, 0.6069, 0.689, 0.6069, 0.689, 0.6069, 0.689, 0.6069, 0.6759, 0.6069, 0.6752, 0.6069, 0.6655, 0.6069, 0.6752, 0.6069, 0.6759, 0.6069, 0.6651, 0.6058, 0.693, 0.6058, 0.693, 0.6058, 0.693, 0.6058, 0.693, 0.6058, 0.693, 0.5942, 0.693, 0.5942, 0.693, 0.6058, 0.693, 0.5942, 0.693, 0.5942, 0.693, 0.5942, 0.693, 0.5942, 0.693, 0.5942, 0.693, 0.6058, 0.693, 0.6058, 0.693, 0.5942, 0.693, 0.6058, 0.693, 0.5942, 0.693, 0.5942, 0.693, 0.6058, 0.693, 0.5942, 0.693, 0.6058, 0.693, 0.6058, 0.693, 0.5942, 0.693, 0.5942, 0.693, 0.5942, 0.693, 0.5942, 0.693, 0.5942, 0.693, 0.6058, 0.693, 0.5942, 0.693, 0.5942, 0.693, 0.6058, 0.693])
me_cube.update()
me_cylinder = bpy.data.meshes.new('Cylinder')
me_cylinder.from_pydata([(0.0, 1.0, -1.367), (0.0, 1.0, 0.6334), (0.1951, 0.9808, -1.367), (0.1951, 0.9808, 0.6334), (0.3827, 0.9239, -1.367), (0.3827, 0.9239, 0.6334), (0.5556, 0.8315, -1.367), (0.5556, 0.8315, 0.6334), (0.7071, 0.7071, -1.367), (0.7071, 0.7071, 0.6334), (0.8315, 0.5556, -1.367), (0.8315, 0.5556, 0.6334), (0.9239, 0.3827, -1.367), (0.9239, 0.3827, 0.6334), (0.9808, 0.1951, -1.367), (0.9808, 0.1951, 0.6334), (1.0, 0.0, -1.367), (1.0, 0.0, 0.6334), (0.9808, -0.1951, -1.367), (0.9808, -0.1951, 0.6334), (0.9239, -0.3827, -1.367), (0.9239, -0.3827, 0.6202), (0.8315, -0.5556, -1.368), (0.8315, -0.5556, 0.5948), (0.7071, -0.7071, -1.373), (0.7071, -0.7071, 0.5719), (0.5556, -0.8315, -1.376), (0.5556, -0.8315, 0.5628), (0.3827, -0.9239, -1.376), (0.3827, -0.9239, 0.5628), (0.1951, -0.9808, -1.376), (0.1951, -0.9808, 0.5628), (0.0, -1.0, -1.376), (0.0, -1.0, 0.5628), (-0.1951, -0.9808, -1.376), (-0.1951, -0.9808, 0.5628), (-0.3827, -0.9239, -1.376), (-0.3827, -0.9239, 0.5628), (-0.5556, -0.8315, -1.376), (-0.5556, -0.8315, 0.5628), (-0.7071, -0.7071, -1.373), (-0.7071, -0.7071, 0.5719), (-0.8315, -0.5556, -1.368), (-0.8315, -0.5556, 0.5948), (-0.9239, -0.3827, -1.367), (-0.9239, -0.3827, 0.6202), (-0.9808, -0.1951, -1.367), (-0.9808, -0.1951, 0.6334), (-1.0, 0.0, -1.367), (-1.0, 0.0, 0.6334), (-0.9808, 0.1951, -1.367), (-0.9808, 0.1951, 0.6334), (-0.9239, 0.3827, -1.367), (-0.9239, 0.3827, 0.6334), (-0.8315, 0.5556, -1.367), (-0.8315, 0.5556, 0.6334), (-0.7071, 0.7071, -1.367), (-0.7071, 0.7071, 0.6334), (-0.5556, 0.8315, -1.367), (-0.5556, 0.8315, 0.6334), (-0.3827, 0.9239, -1.367), (-0.3827, 0.9239, 0.6334), (-0.1951, 0.9808, -1.367), (-0.1951, 0.9808, 0.6334), (0.3603, 1.812, 10.25), (5.215e-08, 1.847, 10.25), (0.7068, 1.706, 10.25), (1.026, 1.536, 10.25), (1.306, 1.306, 10.25), (1.536, 1.026, 10.25), (1.706, 0.7068, 10.25), (1.812, 0.3603, 10.25), (1.847, 1.49e-08, 10.25), (1.812, -0.3603, 10.25), (1.706, -0.7068, 10.25), (1.536, -1.026, 10.25), (1.306, -1.306, 10.25), (1.026, -1.536, 10.25), (0.7068, -1.706, 10.25), (0.3603, -1.812, 10.25), (8.196e-08, -1.847, 10.25), (-0.3603, -1.812, 10.25), (-0.7068, -1.706, 10.25), (-1.026, -1.536, 10.25), (-1.306, -1.306, 10.25), (-1.536, -1.026, 10.25), (-1.706, -0.7068, 10.25), (-1.812, -0.3603, 10.25), (-1.847, -1.49e-08, 10.25), (-1.812, 0.3603, 10.25), (-1.706, 0.7068, 10.25), (-1.536, 1.026, 10.25), (-1.306, 1.306, 10.25), (-1.026, 1.536, 10.25), (-0.7068, 1.706, 10.25), (-0.3603, 1.812, 10.25), (0.4655, 2.34, 9.677), (6.219e-08, 2.386, 9.677), (0.9131, 2.204, 9.677), (1.326, 1.984, 9.677), (1.687, 1.687, 9.677), (1.984, 1.326, 9.677), (2.204, 0.9131, 9.677), (2.34, 0.4655, 9.677), (2.386, 9.128e-09, 9.677), (2.34, -0.4655, 9.677), (2.204, -0.9131, 9.677), (1.984, -1.326, 9.677), (1.687, -1.687, 9.677), (1.326, -1.984, 9.677), (0.9131, -2.204, 9.677), (0.4655, -2.34, 9.677), (7.696e-08, -2.386, 9.677), (-0.4655, -2.34, 9.677), (-0.9131, -2.204, 9.677), (-1.326, -1.984, 9.677), (-1.687, -1.687, 9.677), (-1.984, -1.326, 9.677), (-2.204, -0.9131, 9.677), (-2.34, -0.4655, 9.677), (-2.386, -5.645e-09, 9.677), (-2.34, 0.4655, 9.677), (-2.204, 0.9131, 9.677), (-1.984, 1.326, 9.677), (-1.687, 1.687, 9.677), (-1.326, 1.984, 9.677), (-0.9131, 2.204, 9.677), (-0.4655, 2.34, 9.677), (0.532, 2.674, 8.749), (0.5556, 2.793, 7.932), (6.579e-08, 2.848, 7.932), (6.627e-08, 2.727, 8.749), (1.043, 2.519, 8.749), (1.09, 2.631, 7.932), (1.515, 2.267, 8.749), (1.582, 2.368, 7.932), (1.928, 1.928, 8.749), (2.014, 2.014, 7.932), (2.267, 1.515, 8.749), (2.368, 1.582, 7.932), (2.519, 1.043, 8.749), (2.631, 1.09, 7.932), (2.674, 0.532, 8.749), (2.793, 0.5556, 7.932), (2.727, 5.113e-09, 8.749), (2.848, 3.373e-09, 7.932), (2.674, -0.532, 8.749), (2.793, -0.5556, 7.932), (2.519, -1.043, 8.749), (2.631, -1.09, 7.932), (2.267, -1.515, 8.749), (2.368, -1.582, 7.932), (1.928, -1.928, 8.749), (2.014, -2.014, 7.932), (1.515, -2.267, 8.749), (1.582, -2.368, 7.932), (1.043, -2.519, 8.749), (1.09, -2.631, 7.932), (0.532, -2.674, 8.749), (0.5556, -2.793, 7.932), (7.068e-08, -2.727, 8.749), (6.579e-08, -2.848, 7.932), (-0.532, -2.674, 8.749), (-0.5556, -2.793, 7.932), (-1.043, -2.519, 8.749), (-1.09, -2.631, 7.932), (-1.515, -2.267, 8.749), (-1.582, -2.368, 7.932), (-1.928, -1.928, 8.749), (-2.014, -2.014, 7.932), (-2.267, -1.515, 8.749), (-2.368, -1.582, 7.932), (-2.519, -1.043, 8.749), (-2.631, -1.09, 7.932), (-2.674, -0.532, 8.749), (-2.793, -0.5556, 7.932), (-2.727, 6.972e-10, 8.749), (-2.848, 3.373e-09, 7.932), (-2.674, 0.532, 8.749), (-2.793, 0.5556, 7.932), (-2.519, 1.043, 8.749), (-2.631, 1.09, 7.932), (-2.267, 1.515, 8.749), (-2.368, 1.582, 7.932), (-1.928, 1.928, 8.749), (-2.014, 2.014, 7.932), (-1.515, 2.267, 8.749), (-1.582, 2.368, 7.932), (-1.043, 2.519, 8.749), (-1.09, 2.631, 7.932), (-0.532, 2.674, 8.749), (-0.5556, 2.793, 7.932), (0.4868, 2.447, 1.771), (0.3681, 1.851, 0.9548), (1.826e-08, 1.887, 0.9548), (3.327e-08, 2.495, 1.771), (0.9549, 2.305, 1.771), (0.7221, 1.743, 0.9548), (1.386, 2.075, 1.772), (1.048, 1.569, 0.9547), (1.764, 1.764, 1.773), (1.334, 1.334, 0.9546), (2.075, 1.386, 1.774), (1.568, 1.048, 0.9544), (2.306, 0.955, 1.776), (1.742, 0.7214, 0.9541), (2.448, 0.4869, 1.779), (1.848, 0.3676, 0.9538), (2.496, 2.956e-09, 1.782), (1.883, 1.762e-09, 0.9534), (2.448, -0.487, 1.787), (1.845, -0.3671, 0.9525), (2.306, -0.9552, 1.707), (1.734, -0.7183, 0.8951), (2.075, -1.386, 1.534), (1.556, -1.039, 0.7767), (1.764, -1.764, 1.355), (1.32, -1.32, 0.6588), (1.385, -2.073, 1.127), (1.036, -1.551, 0.5188), (0.9536, -2.302, 0.7395), (0.7168, -1.73, 0.2902), (0.4861, -2.444, 0.7366), (0.3655, -1.838, 0.29), (3.293e-08, -2.492, 0.7356), (1.799e-08, -1.874, 0.29), (-0.4861, -2.444, 0.7366), (-0.3655, -1.838, 0.29), (-0.9536, -2.302, 0.7395), (-0.7168, -1.73, 0.2902), (-1.385, -2.073, 1.127), (-1.036, -1.551, 0.5188), (-1.764, -1.764, 1.355), (-1.32, -1.32, 0.6588), (-2.075, -1.386, 1.534), (-1.556, -1.039, 0.7767), (-2.306, -0.9552, 1.707), (-1.734, -0.7183, 0.8951), (-2.448, -0.487, 1.787), (-1.845, -0.3671, 0.9525), (-2.496, 2.956e-09, 1.782), (-1.883, 1.762e-09, 0.9534), (-2.448, 0.4869, 1.779), (-1.848, 0.3676, 0.9538), (-2.306, 0.955, 1.776), (-1.742, 0.7214, 0.9541), (-2.075, 1.386, 1.774), (-1.568, 1.048, 0.9544), (-1.764, 1.764, 1.773), (-1.334, 1.334, 0.9546), (-1.386, 2.075, 1.772), (-1.048, 1.569, 0.9547), (-0.9549, 2.305, 1.771), (-0.7221, 1.743, 0.9548), (-0.4868, 2.447, 1.771), (-0.3681, 1.851, 0.9548)], [], [(0, 1, 3, 2), (2, 3, 5, 4), (4, 5, 7, 6), (6, 7, 9, 8), (8, 9, 11, 10), (10, 11, 13, 12), (12, 13, 15, 14), (14, 15, 17, 16), (16, 17, 19, 18), (18, 19, 21, 20), (20, 21, 23, 22), (22, 23, 25, 24), (24, 25, 27, 26), (26, 27, 29, 28), (28, 29, 31, 30), (30, 31, 33, 32), (32, 33, 35, 34), (34, 35, 37, 36), (36, 37, 39, 38), (38, 39, 41, 40), (40, 41, 43, 42), (42, 43, 45, 44), (44, 45, 47, 46), (46, 47, 49, 48), (48, 49, 51, 50), (50, 51, 53, 52), (52, 53, 55, 54), (54, 55, 57, 56), (56, 57, 59, 58), (58, 59, 61, 60), (202, 200, 137, 139), (60, 61, 63, 62), (62, 63, 1, 0), (0, 2, 4, 6, 8, 10, 12, 14, 16, 18, 20, 22, 24, 26, 28, 30, 32, 34, 36, 38, 40, 42, 44, 46, 48, 50, 52, 54, 56, 58, 60, 62), (121, 120, 88, 89), (220, 218, 155, 157), (238, 236, 173, 175), (212, 210, 147, 149), (230, 228, 165, 167), (248, 246, 183, 185), (204, 202, 139, 141), (222, 220, 157, 159), (240, 238, 175, 177), (196, 192, 129, 133), (198, 196, 133, 135), (214, 212, 149, 151), (232, 230, 167, 169), (250, 248, 185, 187), (206, 204, 141, 143), (224, 222, 159, 161), (242, 240, 177, 179), (3, 1, 194, 193), (216, 214, 151, 153), (234, 232, 169, 171), (252, 250, 187, 189), (208, 206, 143, 145), (226, 224, 161, 163), (244, 242, 179, 181), (200, 198, 135, 137), (218, 216, 153, 155), (236, 234, 171, 173), (254, 252, 189, 191), (210, 208, 145, 147), (228, 226, 163, 165), (246, 244, 181, 183), (131, 190, 127, 97), (108, 107, 75, 76), (122, 121, 89, 90), (109, 108, 76, 77), (123, 122, 90, 91), (110, 109, 77, 78), (124, 123, 91, 92), (111, 110, 78, 79), (125, 124, 92, 93), (112, 111, 79, 80), (64, 65, 95, 94, 93, 92, 91, 90, 89, 88, 87, 86, 85, 84, 83, 82, 81, 80, 79, 78, 77, 76, 75, 74, 73, 72, 71, 70, 69, 68, 67, 66), (126, 125, 93, 94), (113, 112, 80, 81), (99, 98, 66, 67), (127, 126, 94, 95), (114, 113, 81, 82), (101, 100, 68, 69), (115, 114, 82, 83), (102, 101, 69, 70), (116, 115, 83, 84), (103, 102, 70, 71), (100, 99, 67, 68), (117, 116, 84, 85), (104, 103, 71, 72), (118, 117, 85, 86), (105, 104, 72, 73), (119, 118, 86, 87), (106, 105, 73, 74), (120, 119, 87, 88), (107, 106, 74, 75), (5, 3, 193, 197), (96, 97, 65, 64), (136, 134, 99, 100), (138, 136, 100, 101), (140, 138, 101, 102), (142, 140, 102, 103), (144, 142, 103, 104), (146, 144, 104, 105), (148, 146, 105, 106), (150, 148, 106, 107), (152, 150, 107, 108), (154, 152, 108, 109), (156, 154, 109, 110), (158, 156, 110, 111), (160, 158, 111, 112), (162, 160, 112, 113), (164, 162, 113, 114), (166, 164, 114, 115), (168, 166, 115, 116), (170, 168, 116, 117), (172, 170, 117, 118), (174, 172, 118, 119), (176, 174, 119, 120), (178, 176, 120, 121), (180, 178, 121, 122), (182, 180, 122, 123), (184, 182, 123, 124), (186, 184, 124, 125), (188, 186, 125, 126), (190, 188, 126, 127), (134, 132, 98, 99), (97, 127, 95, 65), (195, 254, 191, 130), (128, 131, 97, 96), (7, 5, 197, 199), (9, 7, 199, 201), (11, 9, 201, 203), (13, 11, 203, 205), (15, 13, 205, 207), (17, 15, 207, 209), (19, 17, 209, 211), (21, 19, 211, 213), (23, 21, 213, 215), (25, 23, 215, 217), (27, 25, 217, 219), (29, 27, 219, 221), (31, 29, 221, 223), (33, 31, 223, 225), (35, 33, 225, 227), (37, 35, 227, 229), (39, 37, 229, 231), (41, 39, 231, 233), (43, 41, 233, 235), (45, 43, 235, 237), (47, 45, 237, 239), (49, 47, 239, 241), (51, 49, 241, 243), (53, 51, 243, 245), (55, 53, 245, 247), (57, 55, 247, 249), (59, 57, 249, 251), (61, 59, 251, 253), (63, 61, 253, 255), (1, 63, 255, 194), (98, 96, 64, 66), (129, 130, 131, 128), (133, 129, 128, 132), (135, 133, 132, 134), (137, 135, 134, 136), (139, 137, 136, 138), (141, 139, 138, 140), (143, 141, 140, 142), (145, 143, 142, 144), (147, 145, 144, 146), (149, 147, 146, 148), (151, 149, 148, 150), (153, 151, 150, 152), (155, 153, 152, 154), (157, 155, 154, 156), (159, 157, 156, 158), (161, 159, 158, 160), (163, 161, 160, 162), (165, 163, 162, 164), (167, 165, 164, 166), (169, 167, 166, 168), (171, 169, 168, 170), (173, 171, 170, 172), (175, 173, 172, 174), (177, 175, 174, 176), (179, 177, 176, 178), (181, 179, 178, 180), (183, 181, 180, 182), (185, 183, 182, 184), (187, 185, 184, 186), (189, 187, 186, 188), (191, 189, 188, 190), (130, 191, 190, 131), (132, 128, 96, 98), (193, 194, 195, 192), (197, 193, 192, 196), (199, 197, 196, 198), (201, 199, 198, 200), (203, 201, 200, 202), (205, 203, 202, 204), (207, 205, 204, 206), (209, 207, 206, 208), (211, 209, 208, 210), (213, 211, 210, 212), (215, 213, 212, 214), (217, 215, 214, 216), (219, 217, 216, 218), (221, 219, 218, 220), (223, 221, 220, 222), (225, 223, 222, 224), (227, 225, 224, 226), (229, 227, 226, 228), (231, 229, 228, 230), (233, 231, 230, 232), (235, 233, 232, 234), (237, 235, 234, 236), (239, 237, 236, 238), (241, 239, 238, 240), (243, 241, 240, 242), (245, 243, 242, 244), (247, 245, 244, 246), (249, 247, 246, 248), (251, 249, 248, 250), (253, 251, 250, 252), (255, 253, 252, 254), (194, 255, 254, 195), (192, 195, 130, 129)])
_uv = me_cylinder.uv_layers.new(name='UVMap')
_uv.uv.foreach_set('vector', [1.0, 0.5, 1.0, 1.0, 0.9688, 1.0, 0.9688, 0.5, 0.9688, 0.5, 0.9688, 1.0, 0.9375, 1.0, 0.9375, 0.5, 0.9375, 0.5, 0.9375, 1.0, 0.9062, 1.0, 0.9062, 0.5, 0.9062, 0.5, 0.9062, 1.0, 0.875, 1.0, 0.875, 0.5, 0.875, 0.5, 0.875, 1.0, 0.8438, 1.0, 0.8438, 0.5, 0.8438, 0.5, 0.8438, 1.0, 0.8125, 1.0, 0.8125, 0.5, 0.8125, 0.5, 0.8125, 1.0, 0.7812, 1.0, 0.7812, 0.5, 0.7812, 0.5, 0.7812, 1.0, 0.75, 1.0, 0.75, 0.5, 0.75, 0.5, 0.75, 1.0, 0.7188, 1.0, 0.7188, 0.5, 0.7188, 0.5, 0.7188, 1.0, 0.6875, 1.0, 0.6875, 0.5, 0.6875, 0.5, 0.6875, 1.0, 0.6562, 1.0, 0.6562, 0.5, 0.6562, 0.5, 0.6562, 1.0, 0.625, 1.0, 0.625, 0.5, 0.625, 0.5, 0.625, 1.0, 0.5938, 1.0, 0.5938, 0.5, 0.5938, 0.5, 0.5938, 1.0, 0.5625, 1.0, 0.5625, 0.5, 0.5625, 0.5, 0.5625, 1.0, 0.5312, 1.0, 0.5312, 0.5, 0.5312, 0.5, 0.5312, 1.0, 0.5, 1.0, 0.5, 0.5, 0.5, 0.5, 0.5, 1.0, 0.4688, 1.0, 0.4688, 0.5, 0.4688, 0.5, 0.4688, 1.0, 0.4375, 1.0, 0.4375, 0.5, 0.4375, 0.5, 0.4375, 1.0, 0.4062, 1.0, 0.4062, 0.5, 0.4062, 0.5, 0.4062, 1.0, 0.375, 1.0, 0.375, 0.5, 0.375, 0.5, 0.375, 1.0, 0.3438, 1.0, 0.3438, 0.5, 0.3438, 0.5, 0.3438, 1.0, 0.3125, 1.0, 0.3125, 0.5, 0.3125, 0.5, 0.3125, 1.0, 0.2812, 1.0, 0.2812, 0.5, 0.2812, 0.5, 0.2812, 1.0, 0.25, 1.0, 0.25, 0.5, 0.25, 0.5, 0.25, 1.0, 0.2188, 1.0, 0.2188, 0.5, 0.2188, 0.5, 0.2188, 1.0, 0.1875, 1.0, 0.1875, 0.5, 0.1875, 0.5, 0.1875, 1.0, 0.1562, 1.0, 0.1562, 0.5, 0.1562, 0.5, 0.1562, 1.0, 0.125, 1.0, 0.125, 0.5, 0.125, 0.5, 0.125, 1.0, 0.09375, 1.0, 0.09375, 0.5, 0.09375, 0.5, 0.09375, 1.0, 0.0625, 1.0, 0.0625, 0.5, 0.8437, 1.0, 0.875, 1.0, 0.875, 1.0, 0.8437, 1.0, 0.0625, 0.5, 0.0625, 1.0, 0.03125, 1.0, 0.03125, 0.5, 0.03125, 0.5, 0.03125, 1.0, 0.0, 1.0, 0.0, 0.5, 0.75, 0.49, 0.7968, 0.4854, 0.8418, 0.4717, 0.8833, 0.4496, 0.9197, 0.4197, 0.9496, 0.3833, 0.9717, 0.3418, 0.9854, 0.2968, 0.99, 0.25, 0.9854, 0.2032, 0.9717, 0.1582, 0.9496, 0.1167, 0.9197, 0.08029, 0.8833, 0.05045, 0.8418, 0.02827, 0.7968, 0.01461, 0.75, 0.01, 0.7032, 0.01461, 0.6582, 0.02827, 0.6167, 0.05045, 0.5803, 0.08029, 0.5504, 0.1167, 0.5283, 0.1582, 0.5146, 0.2032, 0.51, 0.25, 0.5146, 0.2968, 0.5283, 0.3418, 0.5504, 0.3833, 0.5803, 0.4197, 0.6167, 0.4496, 0.6582, 0.4717, 0.7032, 0.4854, 0.05895, 0.2877, 0.05526, 0.2503, 0.1013, 0.25, 0.1041, 0.279, 0.5625, 1.0, 0.5938, 1.0, 0.5938, 1.0, 0.5625, 1.0, 0.2812, 1.0, 0.3125, 1.0, 0.3125, 1.0, 0.2812, 1.0, 0.6875, 1.0, 0.7188, 1.0, 0.7188, 1.0, 0.6875, 1.0, 0.4062, 1.0, 0.4375, 1.0, 0.4375, 1.0, 0.4062, 1.0, 0.125, 1.0, 0.1562, 1.0, 0.1562, 1.0, 0.125, 1.0, 0.8125, 1.0, 0.8438, 1.0, 0.8438, 1.0, 0.8125, 1.0, 0.5312, 1.0, 0.5625, 1.0, 0.5625, 1.0, 0.5312, 1.0, 0.25, 1.0, 0.2812, 1.0, 0.2812, 1.0, 0.25, 1.0, 0.9375, 1.0, 0.9688, 1.0, 0.9688, 1.0, 0.9375, 1.0, 0.9062, 1.0, 0.9375, 1.0, 0.9375, 1.0, 0.9062, 1.0, 0.6562, 1.0, 0.6875, 1.0, 0.6875, 1.0, 0.6562, 1.0, 0.375, 1.0, 0.4062, 1.0, 0.4062, 1.0, 0.375, 1.0, 0.09375, 1.0, 0.125, 1.0, 0.125, 1.0, 0.09375, 1.0, 0.7812, 1.0, 0.8125, 1.0, 0.8125, 1.0, 0.7812, 1.0, 0.5, 1.0, 0.5312, 1.0, 0.5312, 1.0, 0.5, 1.0, 0.2188, 1.0, 0.25, 1.0, 0.25, 1.0, 0.2187, 1.0, 0.9688, 1.0, 1.0, 1.0, 1.0, 1.0, 0.9688, 1.0, 0.625, 1.0, 0.6562, 1.0, 0.6562, 1.0, 0.625, 1.0, 0.3438, 1.0, 0.375, 1.0, 0.375, 1.0, 0.3438, 1.0, 0.0625, 1.0, 0.09375, 1.0, 0.09375, 1.0, 0.0625, 1.0, 0.75, 1.0, 0.7812, 1.0, 0.7812, 1.0, 0.75, 1.0, 0.4688, 1.0, 0.5, 1.0, 0.5, 1.0, 0.4687, 1.0, 0.1875, 1.0, 0.2188, 1.0, 0.2188, 1.0, 0.1875, 1.0, 0.875, 1.0, 0.9062, 1.0, 0.9062, 1.0, 0.875, 1.0, 0.5938, 1.0, 0.625, 1.0, 0.625, 1.0, 0.5938, 1.0, 0.3125, 1.0, 0.3438, 1.0, 0.3438, 1.0, 0.3125, 1.0, 0.03125, 1.0, 0.0625, 1.0, 0.0625, 1.0, 0.03125, 1.0, 0.7188, 1.0, 0.75, 1.0, 0.75, 1.0, 0.7188, 1.0, 0.4375, 1.0, 0.4688, 1.0, 0.4688, 1.0, 0.4375, 1.0, 0.1562, 1.0, 0.1875, 1.0, 0.1875, 1.0, 0.1562, 1.0, 0.2493, 0.4764, 0.2065, 0.4722, 0.2123, 0.441, 0.2497, 0.4447, 0.3879, 0.1125, 0.4118, 0.1416, 0.3737, 0.1674, 0.3552, 0.1448, 0.06999, 0.3243, 0.05905, 0.2882, 0.1041, 0.279, 0.1126, 0.3069, 0.3584, 0.08822, 0.3875, 0.1121, 0.3552, 0.1448, 0.3326, 0.1263, 0.08794, 0.358, 0.07018, 0.3248, 0.1126, 0.3069, 0.1263, 0.3326, 0.3248, 0.07018, 0.358, 0.08794, 0.3326, 0.1263, 0.3069, 0.1126, 0.1121, 0.3875, 0.08822, 0.3584, 0.1263, 0.3326, 0.1448, 0.3552, 0.2882, 0.05905, 0.3243, 0.06999, 0.3069, 0.1126, 0.279, 0.1041, 0.1416, 0.4118, 0.1125, 0.3879, 0.1448, 0.3552, 0.1674, 0.3737, 0.2503, 0.05526, 0.2877, 0.05895, 0.279, 0.1041, 0.25, 0.1013, 0.279, 0.3959, 0.25, 0.3987, 0.221, 0.3959, 0.1931, 0.3874, 0.1674, 0.3737, 0.1448, 0.3552, 0.1263, 0.3326, 0.1126, 0.3069, 0.1041, 0.279, 0.1013, 0.25, 0.1041, 0.221, 0.1126, 0.1931, 0.1263, 0.1674, 0.1448, 0.1448, 0.1674, 0.1263, 0.1931, 0.1126, 0.221, 0.1041, 0.25, 0.1013, 0.279, 0.1041, 0.3069, 0.1126, 0.3326, 0.1263, 0.3552, 0.1448, 0.3737, 0.1674, 0.3874, 0.1931, 0.3959, 0.221, 0.3987, 0.25, 0.3959, 0.279, 0.3874, 0.3069, 0.3737, 0.3326, 0.3552, 0.3552, 0.3326, 0.3737, 0.3069, 0.3874, 0.1752, 0.4298, 0.142, 0.4121, 0.1674, 0.3737, 0.1931, 0.3874, 0.2123, 0.05895, 0.2497, 0.05526, 0.25, 0.1013, 0.221, 0.1041, 0.358, 0.4121, 0.3248, 0.4298, 0.3069, 0.3874, 0.3326, 0.3737, 0.2118, 0.4409, 0.1757, 0.43, 0.1931, 0.3874, 0.221, 0.3959, 0.1757, 0.06999, 0.2118, 0.05905, 0.221, 0.1041, 0.1931, 0.1126, 0.4118, 0.3584, 0.3879, 0.3875, 0.3552, 0.3552, 0.3737, 0.3326, 0.142, 0.08794, 0.1752, 0.07018, 0.1931, 0.1126, 0.1674, 0.1263, 0.4298, 0.3248, 0.4121, 0.358, 0.3737, 0.3326, 0.3874, 0.3069, 0.1125, 0.1121, 0.1416, 0.08822, 0.1674, 0.1263, 0.1448, 0.1448, 0.4409, 0.2882, 0.43, 0.3243, 0.3874, 0.3069, 0.3959, 0.279, 0.3875, 0.3879, 0.3584, 0.4118, 0.3326, 0.3737, 0.3552, 0.3552, 0.08822, 0.1416, 0.1121, 0.1125, 0.1448, 0.1448, 0.1263, 0.1674, 0.4447, 0.2503, 0.441, 0.2877, 0.3959, 0.279, 0.3987, 0.25, 0.07018, 0.1752, 0.08794, 0.142, 0.1263, 0.1674, 0.1126, 0.1931, 0.441, 0.2123, 0.4447, 0.2497, 0.3987, 0.25, 0.3959, 0.221, 0.05905, 0.2118, 0.06999, 0.1757, 0.1126, 0.1931, 0.1041, 0.221, 0.43, 0.1757, 0.4409, 0.2118, 0.3959, 0.221, 0.3874, 0.1931, 0.05526, 0.2497, 0.05895, 0.2123, 0.1041, 0.221, 0.1013, 0.25, 0.4121, 0.142, 0.4298, 0.1752, 0.3874, 0.1931, 0.3737, 0.1674, 0.9375, 1.0, 0.9688, 1.0, 0.9688, 1.0, 0.9375, 1.0, 0.2877, 0.441, 0.2503, 0.4447, 0.25, 0.3987, 0.279, 0.3959, 0.4096, 0.4106, 0.3763, 0.4379, 0.3584, 0.4118, 0.3875, 0.3879, 0.4379, 0.3763, 0.4106, 0.4096, 0.3879, 0.3875, 0.4118, 0.3584, 0.4589, 0.3373, 0.4386, 0.3752, 0.4121, 0.358, 0.4298, 0.3248, 0.4719, 0.2948, 0.4594, 0.336, 0.43, 0.3243, 0.4409, 0.2882, 0.4764, 0.2507, 0.4722, 0.2935, 0.441, 0.2877, 0.4447, 0.2503, 0.4722, 0.2065, 0.4764, 0.2493, 0.4447, 0.2497, 0.441, 0.2123, 0.4594, 0.164, 0.4719, 0.2052, 0.4409, 0.2118, 0.43, 0.1757, 0.4386, 0.1248, 0.4589, 0.1627, 0.4298, 0.1752, 0.4121, 0.142, 0.4106, 0.09038, 0.4379, 0.1237, 0.4118, 0.1416, 0.3879, 0.1125, 0.3763, 0.06212, 0.4096, 0.08943, 0.3875, 0.1121, 0.3584, 0.08822, 0.3373, 0.04108, 0.3752, 0.06137, 0.358, 0.08794, 0.3248, 0.07018, 0.2948, 0.02807, 0.336, 0.04057, 0.3243, 0.06999, 0.2882, 0.05905, 0.2507, 0.02359, 0.2935, 0.02781, 0.2877, 0.05895, 0.2503, 0.05526, 0.2065, 0.02781, 0.2493, 0.02359, 0.2497, 0.05526, 0.2123, 0.05895, 0.164, 0.04057, 0.2052, 0.02807, 0.2118, 0.05905, 0.1757, 0.06999, 0.1248, 0.06137, 0.1627, 0.04108, 0.1752, 0.07018, 0.142, 0.08794, 0.09038, 0.08943, 0.1237, 0.06212, 0.1416, 0.08822, 0.1125, 0.1121, 0.06212, 0.1237, 0.08943, 0.09038, 0.1121, 0.1125, 0.08822, 0.1416, 0.04108, 0.1627, 0.06137, 0.1248, 0.08794, 0.142, 0.07018, 0.1752, 0.02807, 0.2052, 0.04057, 0.164, 0.06999, 0.1757, 0.05905, 0.2118, 0.02359, 0.2493, 0.02781, 0.2065, 0.05895, 0.2123, 0.05526, 0.2497, 0.02781, 0.2935, 0.02359, 0.2507, 0.05526, 0.2503, 0.05895, 0.2877, 0.04057, 0.336, 0.02807, 0.2948, 0.05905, 0.2882, 0.06999, 0.3243, 0.06137, 0.3752, 0.04108, 0.3373, 0.07018, 0.3248, 0.08794, 0.358, 0.08943, 0.4096, 0.06212, 0.3763, 0.08822, 0.3584, 0.1121, 0.3875, 0.1237, 0.4379, 0.09038, 0.4106, 0.1125, 0.3879, 0.1416, 0.4118, 0.1627, 0.4589, 0.1248, 0.4386, 0.142, 0.4121, 0.1752, 0.4298, 0.2052, 0.4719, 0.164, 0.4594, 0.1757, 0.43, 0.2118, 0.4409, 0.3752, 0.4386, 0.3373, 0.4589, 0.3248, 0.4298, 0.358, 0.4121, 0.2497, 0.4447, 0.2123, 0.441, 0.221, 0.3959, 0.25, 0.3987, 0.0, 1.0, 0.03125, 1.0, 0.03125, 1.0, 0.0, 1.0, 0.2935, 0.4722, 0.2507, 0.4764, 0.2503, 0.4447, 0.2877, 0.441, 0.9062, 1.0, 0.9375, 1.0, 0.9375, 1.0, 0.9062, 1.0, 0.875, 1.0, 0.9062, 1.0, 0.9062, 1.0, 0.875, 1.0, 0.8438, 1.0, 0.875, 1.0, 0.875, 1.0, 0.8438, 1.0, 0.8125, 1.0, 0.8438, 1.0, 0.8438, 1.0, 0.8125, 1.0, 0.7812, 1.0, 0.8125, 1.0, 0.8125, 1.0, 0.7812, 1.0, 0.75, 1.0, 0.7812, 1.0, 0.7812, 1.0, 0.75, 1.0, 0.7188, 1.0, 0.75, 1.0, 0.75, 1.0, 0.7188, 1.0, 0.6875, 1.0, 0.7188, 1.0, 0.7188, 1.0, 0.6875, 1.0, 0.6562, 1.0, 0.6875, 1.0, 0.6875, 1.0, 0.6562, 1.0, 0.625, 1.0, 0.6562, 1.0, 0.6562, 1.0, 0.625, 1.0, 0.5938, 1.0, 0.625, 1.0, 0.625, 1.0, 0.5938, 1.0, 0.5625, 1.0, 0.5938, 1.0, 0.5938, 1.0, 0.5625, 1.0, 0.5312, 1.0, 0.5625, 1.0, 0.5625, 1.0, 0.5312, 1.0, 0.5, 1.0, 0.5312, 1.0, 0.5312, 1.0, 0.5, 1.0, 0.4688, 1.0, 0.5, 1.0, 0.5, 1.0, 0.4688, 1.0, 0.4375, 1.0, 0.4688, 1.0, 0.4688, 1.0, 0.4375, 1.0, 0.4062, 1.0, 0.4375, 1.0, 0.4375, 1.0, 0.4062, 1.0, 0.375, 1.0, 0.4062, 1.0, 0.4062, 1.0, 0.375, 1.0, 0.3438, 1.0, 0.375, 1.0, 0.375, 1.0, 0.3438, 1.0, 0.3125, 1.0, 0.3438, 1.0, 0.3438, 1.0, 0.3125, 1.0, 0.2812, 1.0, 0.3125, 1.0, 0.3125, 1.0, 0.2812, 1.0, 0.25, 1.0, 0.2812, 1.0, 0.2812, 1.0, 0.25, 1.0, 0.2188, 1.0, 0.25, 1.0, 0.25, 1.0, 0.2188, 1.0, 0.1875, 1.0, 0.2188, 1.0, 0.2188, 1.0, 0.1875, 1.0, 0.1562, 1.0, 0.1875, 1.0, 0.1875, 1.0, 0.1562, 1.0, 0.125, 1.0, 0.1562, 1.0, 0.1562, 1.0, 0.125, 1.0, 0.09375, 1.0, 0.125, 1.0, 0.125, 1.0, 0.09375, 1.0, 0.0625, 1.0, 0.09375, 1.0, 0.09375, 1.0, 0.0625, 1.0, 0.03125, 1.0, 0.0625, 1.0, 0.0625, 1.0, 0.03125, 1.0, 0.0, 1.0, 0.03125, 1.0, 0.03125, 1.0, 0.0, 1.0, 0.3243, 0.43, 0.2882, 0.4409, 0.279, 0.3959, 0.3069, 0.3874, 0.2958, 0.4855, 0.251, 0.4899, 0.2507, 0.4764, 0.2935, 0.4722, 0.3408, 0.472, 0.2978, 0.4851, 0.2948, 0.4719, 0.336, 0.4594, 0.3824, 0.45, 0.3428, 0.4712, 0.3373, 0.4589, 0.3752, 0.4386, 0.4189, 0.4204, 0.3841, 0.4489, 0.3763, 0.4379, 0.4096, 0.4106, 0.4489, 0.3841, 0.4204, 0.4189, 0.4106, 0.4096, 0.4379, 0.3763, 0.4712, 0.3428, 0.45, 0.3824, 0.4386, 0.3752, 0.4589, 0.3373, 0.4851, 0.2978, 0.472, 0.3408, 0.4594, 0.336, 0.4719, 0.2948, 0.4899, 0.251, 0.4855, 0.2958, 0.4722, 0.2935, 0.4764, 0.2507, 0.4855, 0.2042, 0.4899, 0.249, 0.4764, 0.2493, 0.4722, 0.2065, 0.472, 0.1592, 0.4851, 0.2022, 0.4719, 0.2052, 0.4594, 0.164, 0.45, 0.1176, 0.4712, 0.1572, 0.4589, 0.1627, 0.4386, 0.1248, 0.4204, 0.0811, 0.4489, 0.1159, 0.4379, 0.1237, 0.4106, 0.09038, 0.3841, 0.05111, 0.4189, 0.07963, 0.4096, 0.08943, 0.3763, 0.06212, 0.3428, 0.02876, 0.3824, 0.04995, 0.3752, 0.06137, 0.3373, 0.04108, 0.2978, 0.01491, 0.3408, 0.02797, 0.336, 0.04057, 0.2948, 0.02807, 0.251, 0.0101, 0.2958, 0.01451, 0.2935, 0.02781, 0.2507, 0.02359, 0.2042, 0.01451, 0.249, 0.0101, 0.2493, 0.02359, 0.2065, 0.02781, 0.1592, 0.02797, 0.2022, 0.01491, 0.2052, 0.02807, 0.164, 0.04057, 0.1176, 0.04995, 0.1572, 0.02876, 0.1627, 0.04108, 0.1248, 0.06137, 0.0811, 0.07963, 0.1159, 0.05111, 0.1237, 0.06212, 0.09038, 0.08943, 0.05111, 0.1159, 0.07963, 0.0811, 0.08943, 0.09038, 0.06212, 0.1237, 0.02876, 0.1572, 0.04995, 0.1176, 0.06137, 0.1248, 0.04108, 0.1627, 0.01491, 0.2022, 0.02797, 0.1592, 0.04057, 0.164, 0.02807, 0.2052, 0.0101, 0.249, 0.01451, 0.2042, 0.02781, 0.2065, 0.02359, 0.2493, 0.01451, 0.2958, 0.0101, 0.251, 0.02359, 0.2507, 0.02781, 0.2935, 0.02797, 0.3408, 0.01491, 0.2978, 0.02807, 0.2948, 0.04057, 0.336, 0.04995, 0.3824, 0.02876, 0.3428, 0.04108, 0.3373, 0.06137, 0.3752, 0.07963, 0.4189, 0.05111, 0.3841, 0.06212, 0.3763, 0.08943, 0.4096, 0.1159, 0.4489, 0.0811, 0.4204, 0.09038, 0.4106, 0.1237, 0.4379, 0.1572, 0.4712, 0.1176, 0.45, 0.1248, 0.4386, 0.1627, 0.4589, 0.2022, 0.4851, 0.1592, 0.472, 0.164, 0.4594, 0.2052, 0.4719, 0.249, 0.4899, 0.2042, 0.4855, 0.2065, 0.4722, 0.2493, 0.4764, 0.336, 0.4594, 0.2948, 0.4719, 0.2882, 0.4409, 0.3243, 0.43, 0.9688, 1.0, 1.0, 1.0, 1.0, 1.0, 0.9688, 1.0, 0.9375, 1.0, 0.9688, 1.0, 0.9688, 1.0, 0.9375, 1.0, 0.9062, 1.0, 0.9375, 1.0, 0.9375, 1.0, 0.9062, 1.0, 0.875, 1.0, 0.9062, 1.0, 0.9062, 1.0, 0.875, 1.0, 0.8438, 1.0, 0.875, 1.0, 0.875, 1.0, 0.8437, 1.0, 0.8125, 1.0, 0.8438, 1.0, 0.8438, 1.0, 0.8125, 1.0, 0.7812, 1.0, 0.8125, 1.0, 0.8125, 1.0, 0.7812, 1.0, 0.75, 1.0, 0.7812, 1.0, 0.7812, 1.0, 0.75, 1.0, 0.7188, 1.0, 0.75, 1.0, 0.75, 1.0, 0.7188, 1.0, 0.6875, 1.0, 0.7188, 1.0, 0.7188, 1.0, 0.6875, 1.0, 0.6562, 1.0, 0.6875, 1.0, 0.6875, 1.0, 0.6562, 1.0, 0.625, 1.0, 0.6562, 1.0, 0.6562, 1.0, 0.625, 1.0, 0.5938, 1.0, 0.625, 1.0, 0.625, 1.0, 0.5938, 1.0, 0.5625, 1.0, 0.5938, 1.0, 0.5938, 1.0, 0.5625, 1.0, 0.5312, 1.0, 0.5625, 1.0, 0.5625, 1.0, 0.5312, 1.0, 0.5, 1.0, 0.5312, 1.0, 0.5312, 1.0, 0.5, 1.0, 0.4688, 1.0, 0.5, 1.0, 0.5, 1.0, 0.4688, 1.0, 0.4375, 1.0, 0.4688, 1.0, 0.4688, 1.0, 0.4375, 1.0, 0.4062, 1.0, 0.4375, 1.0, 0.4375, 1.0, 0.4062, 1.0, 0.375, 1.0, 0.4062, 1.0, 0.4062, 1.0, 0.375, 1.0, 0.3438, 1.0, 0.375, 1.0, 0.375, 1.0, 0.3438, 1.0, 0.3125, 1.0, 0.3438, 1.0, 0.3438, 1.0, 0.3125, 1.0, 0.2812, 1.0, 0.3125, 1.0, 0.3125, 1.0, 0.2812, 1.0, 0.25, 1.0, 0.2812, 1.0, 0.2812, 1.0, 0.25, 1.0, 0.2188, 1.0, 0.25, 1.0, 0.25, 1.0, 0.2188, 1.0, 0.1875, 1.0, 0.2188, 1.0, 0.2188, 1.0, 0.1875, 1.0, 0.1562, 1.0, 0.1875, 1.0, 0.1875, 1.0, 0.1562, 1.0, 0.125, 1.0, 0.1562, 1.0, 0.1562, 1.0, 0.125, 1.0, 0.09375, 1.0, 0.125, 1.0, 0.125, 1.0, 0.09375, 1.0, 0.0625, 1.0, 0.09375, 1.0, 0.09375, 1.0, 0.0625, 1.0, 0.03125, 1.0, 0.0625, 1.0, 0.0625, 1.0, 0.03125, 1.0, 0.0, 1.0, 0.03125, 1.0, 0.03125, 1.0, 0.0, 1.0, 0.9688, 1.0, 1.0, 1.0, 1.0, 1.0, 0.9688, 1.0])
me_cylinder.update()

# ---- objects
ob_light = bpy.data.objects.new('Light', light_light)
ob_camera = bpy.data.objects.new('Camera', cam_camera)
ob_reference = bpy.data.objects.new('reference', None)
ob_body = bpy.data.objects.new('Body', me_cube)
ob_head = bpy.data.objects.new('Head', me_cylinder)

# ---- transforms, parenting, visibility, modifiers, constraints
ob_light.location = (4.076, 1.005, 5.904)
ob_light.rotation_euler = (0.6503, 0.05522, 1.866)
ob_light.lock_rotations_4d = False
ob_light.empty_display_type = 'ARROWS'
ob_light.color = (0.0, 0.0, 0.0, 0.0)
ob_light.lineart.crease_threshold = 0.0
ob_camera.location = (7.359, -6.926, 4.958)
ob_camera.rotation_euler = (1.109, 0.0, 0.8149)
ob_camera.lock_rotations_4d = False
ob_camera.empty_display_type = 'ARROWS'
ob_camera.color = (0.0, 0.0, 0.0, 0.0)
ob_camera.display_type = 'WIRE'
ob_camera.lineart.crease_threshold = 0.0
ob_reference.location = (0.152, 2.713, 0.0)
ob_reference.rotation_euler = (1.571, 0.0, 0.0)
ob_reference.scale = (1.381, 1.381, 1.381)
ob_reference.empty_display_type = 'IMAGE'
ob_reference.empty_display_size = 5.0
ob_body.location = (0.0, 0.0, 0.0)
ob_body.scale = (0.2232, 0.268, 0.4551)
_m = ob_body.modifiers.new('Mirror', 'MIRROR')
ob_head.location = (0.0, 0.0, 0.4788)
ob_head.scale = (0.1376, 0.1376, 0.05353)

# ---- collection membership
col_collection.objects.link(ob_light)
col_collection.objects.link(ob_camera)
col_collection.objects.link(ob_reference)
col_collection.objects.link(ob_body)
col_collection.objects.link(ob_head)

# ---- scene / render settings (as saved in the file)
scene.camera = ob_camera
scene.frame_start = 1; scene.frame_end = 250; scene.frame_set(0)
scene.render.engine = 'BLENDER_EEVEE_NEXT'
scene.cycles.sampling_pattern = 'TABULATED_SOBOL'
scene.cycles.use_light_tree = False
scene.view_settings.view_transform = 'Filmic'
bpy.context.view_layer.update()
